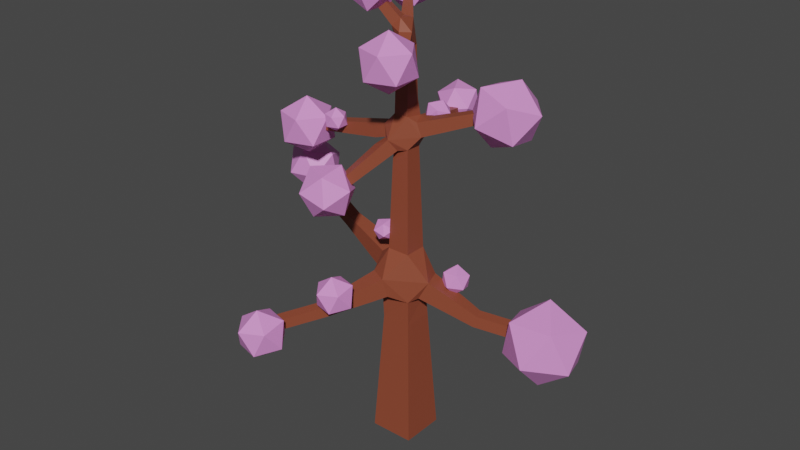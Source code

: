# Source: Tree3.blend  (saved by Blender 3.3.6; exported with 4.5.12 LTS)
import bpy
from mathutils import Matrix  # noqa: F401  (used for matrix-valued properties, if any)

bpy.ops.wm.read_factory_settings(use_empty=True)
scene = bpy.context.scene
scene.name = 'Scene'

# ---- collections
col_collection = bpy.data.collections.new('Collection'); scene.collection.children.link(col_collection)

# ---- materials (node trees are filled in below, after node groups)
mat_material = bpy.data.materials.new('Material')
mat_material.alpha_threshold = 0.0
mat_material.use_transparent_shadow = False
mat_material.roughness = 0.5
mat_material.line_color = (0.0, 0.0, 0.0, 1.0)
mat_material_001 = bpy.data.materials.new('Material.001')
mat_material_001.use_transparent_shadow = False

# ---- material node trees
mat_material.use_nodes = True; mat_material.node_tree.nodes.clear()
_N = mat_material.node_tree.nodes; _L = mat_material.node_tree.links
n0 = _N.new('ShaderNodeOutputMaterial'); n0.name = 'Material Output'; n0.location = (300, 300)
n1 = _N.new('ShaderNodeBsdfPrincipled'); n1.name = 'Principled BSDF'; n1.location = (10, 300)
n1.distribution = 'GGX'
n1.subsurface_method = 'RANDOM_WALK_SKIN'
n1.inputs[0].default_value = (0.2699, 0.06403, 0.03202, 1.0)
n1.inputs[3].default_value = 1.45
n1.inputs[27].default_value = (0.0, 0.0, 0.0, 1.0)
n1.inputs[28].default_value = 1.0
_L.new(n1.outputs[0], n0.inputs[0])
n0.is_active_output = True
mat_material_001.use_nodes = True; mat_material_001.node_tree.nodes.clear()
_N = mat_material_001.node_tree.nodes; _L = mat_material_001.node_tree.links
n0 = _N.new('ShaderNodeOutputMaterial'); n0.name = 'Material Output'; n0.location = (300, 300)
n1 = _N.new('ShaderNodeBsdfPrincipled'); n1.name = 'Principled BSDF'; n1.location = (10, 300)
n1.distribution = 'GGX'
n1.subsurface_method = 'RANDOM_WALK_SKIN'
n1.inputs[0].default_value = (0.8, 0.291, 0.7329, 1.0)
n1.inputs[3].default_value = 1.45
n1.inputs[27].default_value = (0.0, 0.0, 0.0, 1.0)
n1.inputs[28].default_value = 1.0
_L.new(n1.outputs[0], n0.inputs[0])
n0.is_active_output = True

# ---- world
world_world = bpy.data.worlds.new('World'); scene.world = world_world
world_world.use_nodes = True; world_world.node_tree.nodes.clear()
_N = world_world.node_tree.nodes; _L = world_world.node_tree.links
n0 = _N.new('ShaderNodeOutputWorld'); n0.name = 'World Output'; n0.location = (300, 300)
n1 = _N.new('ShaderNodeBackground'); n1.name = 'Background'; n1.location = (10, 300)
n1.inputs[0].default_value = (0.05088, 0.05088, 0.05088, 1.0)
_L.new(n1.outputs[0], n0.inputs[0])
n0.is_active_output = True
world_world.color = (0.05088, 0.05088, 0.05088)
world_world.use_sun_shadow = False
world_world.sun_shadow_jitter_overblur = 0.0

# ---- meshes
me_cube = bpy.data.meshes.new('Cube')
me_cube.from_pydata([(0.1804, -0.1804, 0.0), (-0.1804, -0.1804, 0.0), (-0.1804, 0.1804, 0.0), (0.1804, 0.1804, 0.0), (0.5735, 0.2211, 2.756), (0.5976, 0.1438, 2.756), (0.573, 0.1361, 2.833), (0.5489, 0.2134, 2.833), (-0.7079, 0.1104, 1.548), (-0.6978, 0.2104, 1.553), (-0.6528, 0.2016, 1.642), (-0.6629, 0.1017, 1.637), (-0.2671, -0.6058, 1.198), (-0.3403, -0.5578, 1.2), (-0.3497, -0.5761, 1.285), (-0.2765, -0.6241, 1.283), (0.5015, 0.2363, 1.071), (0.5398, 0.1449, 1.069), (0.5713, 0.1561, 1.163), (0.5331, 0.2475, 1.165), (-0.8692, -0.1014, 2.414), (-0.8746, -0.02992, 2.414), (-0.8861, -0.03079, 2.485), (-0.8807, -0.1022, 2.485), (-0.2988, -0.3903, 2.144), (-0.3524, -0.3427, 2.144), (-0.3826, -0.3767, 2.199), (-0.329, -0.4243, 2.199), (-0.1037, 0.7191, 2.489), (-0.04436, 0.7252, 2.489), (-0.04498, 0.7311, 2.549), (-0.1043, 0.7251, 2.549), (0.2891, -0.3558, 3.195), (0.2325, -0.3951, 3.195), (0.2412, -0.4076, 3.262), (0.2978, -0.3683, 3.262), (-0.349, 0.4038, 3.455), (-0.3043, 0.4384, 3.455), (-0.2949, 0.4263, 3.51), (-0.3396, 0.3916, 3.51), (-0.2284, -0.1415, 3.583), (-0.2546, -0.08575, 3.583), (-0.2132, -0.0663, 3.625), (-0.187, -0.122, 3.625), (-1.094, 0.06867, 1.863), (-1.095, 0.1685, 1.875), (-1.031, 0.16, 1.953), (-1.03, 0.06008, 1.94), (-0.5329, -0.928, 1.109), (-0.6009, -0.873, 1.113), (-0.6091, -0.8897, 1.199), (-0.5411, -0.9447, 1.195), (0.9848, 0.4706, 0.9622), (1.027, 0.3812, 0.9589), (1.047, 0.3867, 1.056), (1.004, 0.4761, 1.059), (-0.06919, -0.08013, 3.377), (-0.1058, -0.002215, 3.377), (-0.04803, 0.02499, 3.434), (-0.01137, -0.05293, 3.434), (-0.1135, -0.09721, 3.434), (-0.1473, -0.02547, 3.434), (-0.09402, -0.0004287, 3.487), (-0.06028, -0.07216, 3.487), (-0.1539, -0.1128, 3.487), (-0.185, -0.04667, 3.487), (-0.136, -0.0236, 3.536), (-0.1049, -0.0897, 3.536), (-0.192, -0.1274, 3.536), (-0.2206, -0.06664, 3.536), (-0.1755, -0.04542, 3.581), (-0.1469, -0.1062, 3.581), (-0.1032, 0.06158, 3.32), (-0.03399, 0.1153, 3.32), (-0.01937, 0.09647, 3.404), (-0.08863, 0.04274, 3.404), (-0.1459, 0.121, 3.343), (-0.08093, 0.1714, 3.343), (-0.06721, 0.1537, 3.423), (-0.1322, 0.1033, 3.423), (-0.1843, 0.1744, 3.364), (-0.1231, 0.2218, 3.364), (-0.1102, 0.2052, 3.439), (-0.1714, 0.1578, 3.439), (-0.2201, 0.2243, 3.384), (-0.1625, 0.2689, 3.384), (-0.1504, 0.2533, 3.454), (-0.2079, 0.2086, 3.454), (-0.2541, 0.2716, 3.403), (-0.1999, 0.3136, 3.403), (-0.1885, 0.2989, 3.469), (-0.2427, 0.2569, 3.469), (-0.2868, 0.3171, 3.421), (-0.2359, 0.3566, 3.421), (-0.2251, 0.3427, 3.483), (-0.276, 0.3033, 3.483), (-0.3183, 0.3611, 3.438), (-0.2706, 0.3981, 3.438), (-0.2605, 0.3851, 3.496), (-0.3083, 0.3481, 3.496), (0.08762, -0.04776, 3.268), (0.01418, -0.09878, 3.268), (0.02543, -0.115, 3.355), (0.09886, -0.06395, 3.355), (0.1323, -0.1161, 3.252), (0.06259, -0.1645, 3.252), (0.07327, -0.1798, 3.334), (0.143, -0.1314, 3.334), (0.1739, -0.1796, 3.237), (0.1076, -0.2256, 3.237), (0.1178, -0.2402, 3.315), (0.184, -0.1942, 3.315), (0.2135, -0.2403, 3.222), (0.1506, -0.284, 3.222), (0.1603, -0.2978, 3.297), (0.2232, -0.2541, 3.297), (0.2519, -0.2988, 3.209), (0.1922, -0.3403, 3.209), (0.2013, -0.3535, 3.279), (0.261, -0.312, 3.279), (-0.07042, 0.1446, 2.522), (0.03961, 0.1559, 2.522), (0.03848, 0.167, 2.632), (-0.07156, 0.1557, 2.632), (-0.07652, 0.2499, 2.516), (0.02422, 0.2602, 2.516), (0.02318, 0.2704, 2.617), (-0.07756, 0.26, 2.617), (-0.08184, 0.3417, 2.511), (0.01081, 0.3512, 2.511), (0.00985, 0.3605, 2.604), (-0.0828, 0.351, 2.604), (-0.08671, 0.4256, 2.506), (-0.001469, 0.4344, 2.506), (-0.002349, 0.443, 2.591), (-0.08759, 0.4342, 2.591), (-0.09126, 0.5043, 2.502), (-0.01296, 0.5123, 2.502), (-0.01377, 0.5202, 2.58), (-0.09207, 0.5122, 2.58), (-0.09559, 0.5789, 2.497), (-0.02387, 0.5862, 2.497), (-0.02461, 0.5934, 2.569), (-0.09633, 0.5861, 2.569), (-0.09972, 0.6503, 2.493), (-0.03431, 0.657, 2.493), (-0.03498, 0.6636, 2.559), (-0.1004, 0.6569, 2.559), (-0.007442, -0.09355, 2.458), (-0.07904, -0.04223, 2.465), (-0.1346, -0.06998, 2.529), (-0.05513, -0.1472, 2.546), (-0.06573, -0.1529, 2.395), (-0.1441, -0.08328, 2.395), (-0.1883, -0.133, 2.476), (-0.1099, -0.2027, 2.476), (-0.1178, -0.206, 2.339), (-0.1907, -0.1413, 2.339), (-0.2317, -0.1875, 2.414), (-0.1589, -0.2522, 2.414), (-0.1663, -0.2554, 2.287), (-0.234, -0.1953, 2.287), (-0.2722, -0.2382, 2.357), (-0.2045, -0.2983, 2.357), (-0.2123, -0.3022, 2.237), (-0.2751, -0.2464, 2.237), (-0.3105, -0.2863, 2.302), (-0.2477, -0.342, 2.302), (-0.2563, -0.347, 2.19), (-0.3144, -0.2954, 2.19), (-0.3472, -0.3323, 2.25), (-0.2891, -0.3839, 2.25), (-0.1381, 0.04773, 2.512), (-0.1568, 0.04632, 2.627), (-0.1481, -0.06928, 2.627), (-0.2341, -0.07262, 2.498), (-0.2424, 0.03674, 2.498), (-0.26, 0.03541, 2.607), (-0.2517, -0.07394, 2.607), (-0.3277, -0.07686, 2.486), (-0.3355, 0.02691, 2.486), (-0.3523, 0.02565, 2.589), (-0.3445, -0.07812, 2.589), (-0.4148, -0.0808, 2.474), (-0.4222, 0.01777, 2.474), (-0.4381, 0.01658, 2.572), (-0.4307, -0.082, 2.572), (-0.4973, -0.08454, 2.463), (-0.5044, 0.009109, 2.463), (-0.5195, 0.007973, 2.556), (-0.5124, -0.08567, 2.556), (-0.5764, -0.08812, 2.453), (-0.5831, 0.0008093, 2.453), (-0.5974, -0.0002703, 2.541), (-0.5907, -0.0892, 2.541), (-0.6527, -0.09157, 2.443), (-0.6591, -0.007201, 2.443), (-0.6727, -0.008225, 2.526), (-0.6663, -0.0926, 2.526), (-0.7267, -0.09493, 2.433), (-0.7328, -0.01497, 2.433), (-0.7456, -0.01594, 2.512), (-0.7396, -0.0959, 2.512), (-0.7988, -0.09819, 2.423), (-0.8045, -0.02254, 2.423), (-0.8167, -0.02345, 2.498), (-0.811, -0.09911, 2.498), (0.1155, 0.09663, 2.579), (0.1499, -0.01393, 2.579), (0.1148, -0.02488, 2.688), (0.06997, 0.07265, 2.707), (0.2043, 0.1208, 2.613), (0.2367, 0.01665, 2.613), (0.2036, 0.006336, 2.716), (0.1712, 0.1104, 2.716), (0.2853, 0.1428, 2.644), (0.3159, 0.04455, 2.644), (0.2847, 0.03481, 2.742), (0.2541, 0.133, 2.742), (0.3616, 0.1635, 2.674), (0.3905, 0.07083, 2.674), (0.361, 0.06164, 2.766), (0.3321, 0.1543, 2.766), (0.4346, 0.1833, 2.702), (0.4618, 0.09597, 2.702), (0.434, 0.08731, 2.789), (0.4068, 0.1747, 2.789), (0.5051, 0.2025, 2.73), (0.5307, 0.1202, 2.73), (0.5046, 0.1121, 2.811), (0.4789, 0.1943, 2.811), (-0.2411, -0.03138, 1.39), (-0.2033, 0.1333, 1.39), (-0.1631, 0.1241, 1.553), (-0.2009, -0.0406, 1.553), (-0.3753, 0.009575, 1.435), (-0.3419, 0.1549, 1.435), (-0.3065, 0.1468, 1.58), (-0.3398, 0.001439, 1.58), (-0.4932, 0.04556, 1.475), (-0.4638, 0.1739, 1.475), (-0.4324, 0.1667, 1.603), (-0.4619, 0.03838, 1.603), (-0.6016, 0.07866, 1.512), (-0.5758, 0.1914, 1.512), (-0.5483, 0.1851, 1.624), (-0.5741, 0.07235, 1.624), (-0.01447, -0.2042, 1.285), (-0.1344, -0.1192, 1.259), (-0.1787, -0.166, 1.443), (-0.03394, -0.2415, 1.443), (-0.08839, -0.3217, 1.259), (-0.2133, -0.2565, 1.259), (-0.2301, -0.2887, 1.396), (-0.1052, -0.3539, 1.396), (-0.1522, -0.4231, 1.238), (-0.26, -0.3668, 1.238), (-0.2745, -0.3946, 1.355), (-0.1667, -0.4508, 1.355), (-0.2103, -0.5153, 1.218), (-0.3024, -0.4672, 1.218), (-0.3148, -0.4909, 1.318), (-0.2226, -0.539, 1.318), (0.102, 0.1169, 1.244), (0.1523, -0.03392, 1.255), (0.2262, -0.006872, 1.403), (0.1684, 0.1512, 1.403), (0.2117, 0.1563, 1.202), (0.2626, 0.01716, 1.202), (0.3277, 0.04098, 1.333), (0.2768, 0.1801, 1.333), (0.3145, 0.1845, 1.156), (0.3594, 0.06195, 1.156), (0.4167, 0.08293, 1.271), (0.3719, 0.2055, 1.271), (0.409, 0.2104, 1.113), (0.4482, 0.1031, 1.113), (0.4985, 0.1215, 1.214), (0.4592, 0.2288, 1.214), (0.05962, -0.05962, 2.726), (-0.05962, -0.05962, 2.726), (-0.05962, 0.05962, 2.726), (0.05738, -0.05738, 2.839), (-0.05738, -0.05738, 2.839), (-0.05738, 0.05738, 2.839), (0.05738, 0.05738, 2.839), (0.05527, -0.05527, 2.944), (-0.05527, -0.05527, 2.944), (-0.05527, 0.05527, 2.944), (0.05527, 0.05527, 2.944), (0.05325, -0.05325, 3.045), (-0.05325, -0.05325, 3.045), (-0.05325, 0.05325, 3.045), (0.05325, 0.05325, 3.045), (0.05128, -0.05128, 3.144), (-0.05128, -0.05128, 3.144), (-0.05128, 0.05128, 3.144), (0.05128, 0.05128, 3.144), (0.04937, -0.04937, 3.24), (-0.04937, -0.04937, 3.24), (-0.04937, 0.04937, 3.24), (0.04937, 0.04937, 3.24), (0.09219, -0.09219, 1.635), (-0.09219, -0.09219, 1.635), (-0.09219, 0.09219, 1.635), (0.09219, 0.09219, 1.635), (0.08708, -0.08708, 1.799), (-0.08708, -0.08708, 1.799), (-0.08708, 0.08708, 1.799), (0.08708, 0.08708, 1.799), (0.08244, -0.08244, 1.947), (-0.08244, -0.08244, 1.947), (-0.08244, 0.08244, 1.947), (0.08244, 0.08244, 1.947), (0.07809, -0.07809, 2.087), (-0.07809, -0.07809, 2.087), (-0.07809, 0.07809, 2.087), (0.07809, 0.07809, 2.087), (0.07394, -0.07394, 2.22), (-0.07394, -0.07394, 2.22), (-0.07394, 0.07394, 2.22), (0.07394, 0.07394, 2.22), (0.06994, -0.06994, 2.348), (-0.06994, -0.06994, 2.348), (-0.06994, 0.06994, 2.348), (0.06994, 0.06994, 2.348), (0.06606, -0.06606, 2.472), (-0.06606, 0.06606, 2.472), (0.06606, 0.06606, 2.472), (0.16, -0.16, 0.3545), (-0.16, -0.16, 0.3545), (-0.16, 0.16, 0.3545), (0.16, 0.16, 0.3545), (0.1456, -0.1456, 0.6063), (-0.1456, -0.1456, 0.6063), (-0.1456, 0.1456, 0.6063), (0.1456, 0.1456, 0.6063), (0.1327, -0.1327, 0.8299), (-0.1327, -0.1327, 0.8299), (-0.1327, 0.1327, 0.8299), (0.1327, 0.1327, 0.8299), (0.1209, -0.1209, 1.037), (-0.1209, -0.1209, 1.037), (-0.1209, 0.1209, 1.037), (0.1209, 0.1209, 1.037), (0.1096, -0.1096, 1.232), (-0.1096, 0.1096, 1.232), (-0.7882, 0.1021, 1.613), (-0.7893, 0.2019, 1.625), (-0.7252, 0.1933, 1.702), (-0.7242, 0.09346, 1.69), (-0.8646, 0.09371, 1.676), (-0.8657, 0.1936, 1.688), (-0.8016, 0.185, 1.765), (-0.8006, 0.08512, 1.753), (-0.941, 0.08536, 1.738), (-0.9421, 0.1852, 1.75), (-0.878, 0.1766, 1.827), (-0.8769, 0.07677, 1.815), (-1.017, 0.07702, 1.801), (-1.018, 0.1769, 1.813), (-0.9544, 0.1683, 1.89), (-0.9533, 0.06843, 1.878), (-0.3228, -0.6737, 1.179), (-0.3908, -0.6187, 1.183), (-0.399, -0.6354, 1.269), (-0.331, -0.6904, 1.265), (-0.3753, -0.7373, 1.162), (-0.4433, -0.6823, 1.166), (-0.4515, -0.699, 1.251), (-0.3836, -0.754, 1.247), (-0.4278, -0.8008, 1.144), (-0.4958, -0.7458, 1.148), (-0.5041, -0.7625, 1.234), (-0.4361, -0.8176, 1.23), (-0.4804, -0.8644, 1.127), (-0.5483, -0.8094, 1.131), (-0.5566, -0.8261, 1.216), (-0.4886, -0.8811, 1.212), (0.5854, 0.2769, 1.052), (0.628, 0.1875, 1.049), (0.6472, 0.193, 1.146), (0.6046, 0.2824, 1.149), (0.6653, 0.3156, 1.034), (0.7079, 0.2262, 1.031), (0.727, 0.2318, 1.128), (0.6844, 0.3211, 1.131), (0.7451, 0.3544, 1.016), (0.7877, 0.265, 1.013), (0.8069, 0.2705, 1.11), (0.7643, 0.3599, 1.113), (0.825, 0.3931, 0.9982), (0.8676, 0.3037, 0.9949), (0.8868, 0.3092, 1.092), (0.8442, 0.3986, 1.095), (0.9049, 0.4318, 0.9802), (0.9475, 0.3425, 0.9769), (0.9667, 0.348, 1.074), (0.9241, 0.4374, 1.077), (0.06606, -0.06606, 2.472), (-0.07904, -0.04223, 2.465), (-0.06606, 0.06606, 2.472), (0.06606, 0.06606, 2.472), (1.333, 0.2733, 0.897), (1.202, 0.1993, 1.227), (1.042, 0.05988, 0.9333), (1.051, 0.31, 0.6711), (1.218, 0.6039, 0.8027), (1.311, 0.5355, 1.146), (0.8405, 0.1902, 1.205), (0.7473, 0.2586, 0.8616), (0.856, 0.5948, 0.7809), (1.016, 0.7342, 1.075), (1.007, 0.4841, 1.337), (0.7257, 0.5208, 1.111), (-1.04, 0.05948, 1.785), (-0.9117, -0.02884, 1.958), (-1.141, -0.0693, 1.951), (-1.245, 0.1236, 1.873), (-1.081, 0.2832, 1.833), (-0.8749, 0.189, 1.886), (-1.038, -0.01934, 2.153), (-1.244, 0.07485, 2.101), (-1.207, 0.2927, 2.028), (-0.9783, 0.3332, 2.036), (-0.8738, 0.1403, 2.113), (-1.079, 0.2044, 2.201), (-0.5947, -1.213, 1.216), (-0.5515, -1.055, 1.352), (-0.7276, -1.047, 1.232), (-0.6802, -1.127, 1.04), (-0.4749, -1.184, 1.042), (-0.3953, -1.139, 1.235), (-0.6105, -0.8712, 1.261), (-0.69, -0.9156, 1.069), (-0.5338, -1.0, 0.9509), (-0.3577, -1.008, 1.071), (-0.4051, -0.9284, 1.263), (-0.4907, -0.8424, 1.087), (-0.437, -0.3288, 1.996), (-0.229, -0.4302, 1.995), (-0.4204, -0.5587, 1.975), (-0.5829, -0.4663, 2.112), (-0.4919, -0.2806, 2.216), (-0.2732, -0.2583, 2.144), (-0.2464, -0.6303, 2.11), (-0.4651, -0.6526, 2.182), (-0.5093, -0.4807, 2.331), (-0.3179, -0.3522, 2.35), (-0.1554, -0.4447, 2.214), (-0.3013, -0.5821, 2.33), (-0.9003, -0.09402, 2.208), (-0.733, -0.2156, 2.336), (-0.9643, -0.2907, 2.336), (-1.107, -0.09402, 2.336), (-0.9643, 0.1027, 2.336), (-0.733, 0.02757, 2.336), (-0.8364, -0.2907, 2.543), (-1.068, -0.2156, 2.543), (-1.068, 0.02757, 2.543), (-0.8364, 0.1027, 2.543), (-0.6935, -0.09402, 2.543), (-0.9003, -0.09402, 2.67), (-0.1313, 0.6096, 2.532), (-0.09231, 0.6889, 2.697), (-0.2642, 0.7042, 2.624), (-0.2467, 0.724, 2.439), (-0.06401, 0.7208, 2.397), (0.03142, 0.6992, 2.557), (-0.1837, 0.8523, 2.706), (-0.2791, 0.874, 2.546), (-0.1554, 0.8843, 2.406), (0.01654, 0.869, 2.479), (-0.0009497, 0.8492, 2.664), (-0.1164, 0.9636, 2.571), (0.5737, 0.4262, 2.694), (0.8421, 0.3531, 2.625), (0.6262, 0.1734, 2.57), (0.4385, 0.191, 2.785), (0.5384, 0.3816, 2.974), (0.7879, 0.4818, 2.876), (0.8728, 0.07264, 2.675), (0.6233, -0.02753, 2.774), (0.569, 0.1012, 3.024), (0.785, 0.2809, 3.08), (0.9727, 0.2632, 2.864), (0.8374, 0.02802, 2.956), (-0.3282, -0.1836, 3.747), (-0.2615, -0.01015, 3.774), (-0.3921, -0.04091, 3.642), (-0.3558, -0.2068, 3.562), (-0.2027, -0.2786, 3.644), (-0.1445, -0.1571, 3.775), (-0.2478, 0.07383, 3.606), (-0.306, -0.04774, 3.476), (-0.189, -0.1947, 3.477), (-0.05837, -0.1639, 3.608), (-0.09472, 0.002039, 3.688), (-0.1222, -0.0212, 3.504), (0.1863, -0.4102, 3.027), (0.3474, -0.5272, 3.15), (0.1248, -0.5995, 3.15), (-0.0127, -0.4102, 3.15), (0.1248, -0.2209, 3.15), (0.3474, -0.2932, 3.15), (0.2478, -0.5995, 3.349), (0.02531, -0.5272, 3.349), (0.02531, -0.2932, 3.349), (0.2478, -0.2209, 3.349), (0.3854, -0.4102, 3.349), (0.1863, -0.4102, 3.472), (0.02185, 0.3516, 2.613), (0.1254, 0.3233, 2.587), (0.0421, 0.254, 2.565), (-0.03035, 0.2608, 2.648), (0.008219, 0.3343, 2.721), (0.1045, 0.373, 2.683), (0.1373, 0.2151, 2.606), (0.04098, 0.1764, 2.644), (0.02004, 0.2261, 2.74), (0.1034, 0.2955, 2.762), (0.1758, 0.2887, 2.679), (0.1236, 0.1979, 2.714), (-0.5643, -0.1348, 2.482), (-0.4968, -0.1838, 2.533), (-0.59, -0.2141, 2.533), (-0.6476, -0.1348, 2.533), (-0.59, -0.05556, 2.533), (-0.4968, -0.08584, 2.533), (-0.5385, -0.2141, 2.616), (-0.6317, -0.1838, 2.616), (-0.6317, -0.08584, 2.616), (-0.5385, -0.05556, 2.616), (-0.4809, -0.1348, 2.616), (-0.5643, -0.1348, 2.668), (-0.1857, -0.01157, 1.696), (-0.1005, -0.05311, 1.695), (-0.1789, -0.1058, 1.687), (-0.2455, -0.06789, 1.743), (-0.2083, 0.008195, 1.786), (-0.1186, 0.01732, 1.756), (-0.1076, -0.1351, 1.742), (-0.1973, -0.1442, 1.772), (-0.2154, -0.0738, 1.833), (-0.1369, -0.02114, 1.841), (-0.07031, -0.05903, 1.785), (-0.1301, -0.1154, 1.832), (0.4216, 0.1737, 1.337), (0.3765, 0.1481, 1.451), (0.321, 0.09982, 1.35), (0.3243, 0.1864, 1.259), (0.3819, 0.2881, 1.305), (0.4141, 0.2644, 1.423), (0.2514, 0.1449, 1.444), (0.2191, 0.1686, 1.325), (0.2567, 0.2849, 1.297), (0.3122, 0.3332, 1.399), (0.3089, 0.2466, 1.489), (0.2116, 0.2593, 1.411), (-0.2373, -0.7431, 1.46), (-0.2028, -0.6168, 1.569), (-0.3436, -0.6104, 1.473), (-0.3057, -0.6742, 1.32), (-0.1414, -0.72, 1.321), (-0.07781, -0.6845, 1.475), (-0.2499, -0.4699, 1.497), (-0.3135, -0.5054, 1.343), (-0.1886, -0.5731, 1.248), (-0.04771, -0.5794, 1.344), (-0.08562, -0.5156, 1.498), (-0.1541, -0.4468, 1.358)], [], [(42, 43, 71, 70), (41, 42, 70, 69), (40, 41, 69, 68), (71, 68, 64, 67), (70, 71, 67, 66), (74, 75, 58), (69, 70, 66, 65), (59, 74, 58), (68, 69, 65, 64), (299, 56, 57, 72), (67, 64, 60, 63), (66, 67, 63, 62), (298, 101, 299), (101, 56, 299), (345, 247, 248), (65, 66, 62, 61), (101, 102, 56), (102, 59, 56), (301, 73, 74), (59, 103, 74), (103, 301, 74), (102, 103, 59), (301, 300, 73), (301, 100, 298), (100, 101, 298), (64, 65, 61, 60), (281, 123, 173), (103, 100, 301), (63, 60, 56, 59), (210, 122, 281), (122, 123, 281), (151, 280, 174, 150), (120, 172, 173, 123), (121, 327, 120), (327, 172, 120), (62, 63, 59, 58), (61, 62, 58, 57), (266, 263, 346), (60, 61, 57, 56), (232, 266, 346), (55, 54, 53, 52), (151, 279, 280), (208, 209, 279), (209, 210, 279), (151, 208, 279), (51, 50, 49, 48), (47, 46, 45, 44), (43, 42, 41, 40), (207, 328, 121), (328, 327, 121), (7, 6, 5, 4), (148, 149, 327), (328, 326, 148), (326, 151, 148), (326, 208, 151), (39, 38, 37, 36), (35, 34, 33, 32), (31, 30, 29, 28), (328, 207, 208, 326), (280, 281, 173, 174), (233, 266, 232), (304, 233, 234, 303), (233, 305, 266), (27, 26, 25, 24), (249, 234, 231, 248), (264, 345, 263), (264, 265, 345), (265, 250, 345), (250, 247, 345), (303, 234, 249, 250), (23, 22, 21, 20), (328, 402, 401, 327), (327, 401, 400, 148), (304, 305, 233), (0, 1, 2, 3), (302, 250, 265), (231, 232, 346, 248), (305, 302, 265, 266), (302, 303, 250), (207, 121, 122, 210), (149, 150, 172, 327), (300, 299, 72, 73), (75, 72, 57, 58), (43, 40, 68, 71), (76, 77, 73, 72), (77, 78, 74, 73), (78, 79, 75, 74), (79, 76, 72, 75), (80, 81, 77, 76), (81, 82, 78, 77), (82, 83, 79, 78), (83, 80, 76, 79), (84, 85, 81, 80), (85, 86, 82, 81), (86, 87, 83, 82), (87, 84, 80, 83), (88, 89, 85, 84), (89, 90, 86, 85), (90, 91, 87, 86), (91, 88, 84, 87), (92, 93, 89, 88), (93, 94, 90, 89), (94, 95, 91, 90), (95, 92, 88, 91), (96, 97, 93, 92), (97, 98, 94, 93), (98, 99, 95, 94), (99, 96, 92, 95), (36, 37, 97, 96), (37, 38, 98, 97), (38, 39, 99, 98), (39, 36, 96, 99), (104, 105, 101, 100), (105, 106, 102, 101), (106, 107, 103, 102), (107, 104, 100, 103), (108, 109, 105, 104), (109, 110, 106, 105), (110, 111, 107, 106), (111, 108, 104, 107), (112, 113, 109, 108), (113, 114, 110, 109), (114, 115, 111, 110), (115, 112, 108, 111), (116, 117, 113, 112), (117, 118, 114, 113), (118, 119, 115, 114), (119, 116, 112, 115), (32, 33, 117, 116), (33, 34, 118, 117), (34, 35, 119, 118), (35, 32, 116, 119), (124, 125, 121, 120), (125, 126, 122, 121), (126, 127, 123, 122), (127, 124, 120, 123), (128, 129, 125, 124), (129, 130, 126, 125), (130, 131, 127, 126), (131, 128, 124, 127), (132, 133, 129, 128), (133, 134, 130, 129), (134, 135, 131, 130), (135, 132, 128, 131), (136, 137, 133, 132), (137, 138, 134, 133), (138, 139, 135, 134), (139, 136, 132, 135), (140, 141, 137, 136), (141, 142, 138, 137), (142, 143, 139, 138), (143, 140, 136, 139), (144, 145, 141, 140), (145, 146, 142, 141), (146, 147, 143, 142), (147, 144, 140, 143), (28, 29, 145, 144), (29, 30, 146, 145), (30, 31, 147, 146), (31, 28, 144, 147), (152, 153, 149, 148), (153, 154, 150, 149), (154, 155, 151, 150), (155, 152, 148, 151), (156, 157, 153, 152), (157, 158, 154, 153), (158, 159, 155, 154), (159, 156, 152, 155), (160, 161, 157, 156), (161, 162, 158, 157), (162, 163, 159, 158), (163, 160, 156, 159), (164, 165, 161, 160), (165, 166, 162, 161), (166, 167, 163, 162), (167, 164, 160, 163), (168, 169, 165, 164), (169, 170, 166, 165), (170, 171, 167, 166), (171, 168, 164, 167), (24, 25, 169, 168), (25, 26, 170, 169), (26, 27, 171, 170), (27, 24, 168, 171), (175, 176, 172, 150), (176, 177, 173, 172), (177, 178, 174, 173), (178, 175, 150, 174), (179, 180, 176, 175), (180, 181, 177, 176), (181, 182, 178, 177), (182, 179, 175, 178), (183, 184, 180, 179), (184, 185, 181, 180), (185, 186, 182, 181), (186, 183, 179, 182), (187, 188, 184, 183), (188, 189, 185, 184), (189, 190, 186, 185), (190, 187, 183, 186), (191, 192, 188, 187), (192, 193, 189, 188), (193, 194, 190, 189), (194, 191, 187, 190), (195, 196, 192, 191), (196, 197, 193, 192), (197, 198, 194, 193), (198, 195, 191, 194), (199, 200, 196, 195), (200, 201, 197, 196), (201, 202, 198, 197), (202, 199, 195, 198), (203, 204, 200, 199), (204, 205, 201, 200), (205, 206, 202, 201), (206, 203, 199, 202), (20, 21, 204, 203), (21, 22, 205, 204), (22, 23, 206, 205), (23, 20, 203, 206), (211, 212, 208, 207), (212, 213, 209, 208), (213, 214, 210, 209), (214, 211, 207, 210), (215, 216, 212, 211), (216, 217, 213, 212), (217, 218, 214, 213), (218, 215, 211, 214), (219, 220, 216, 215), (220, 221, 217, 216), (221, 222, 218, 217), (222, 219, 215, 218), (223, 224, 220, 219), (224, 225, 221, 220), (225, 226, 222, 221), (226, 223, 219, 222), (227, 228, 224, 223), (228, 229, 225, 224), (229, 230, 226, 225), (230, 227, 223, 226), (4, 5, 228, 227), (5, 6, 229, 228), (6, 7, 230, 229), (7, 4, 227, 230), (235, 236, 232, 231), (236, 237, 233, 232), (237, 238, 234, 233), (238, 235, 231, 234), (239, 240, 236, 235), (240, 241, 237, 236), (241, 242, 238, 237), (242, 239, 235, 238), (243, 244, 240, 239), (244, 245, 241, 240), (245, 246, 242, 241), (246, 243, 239, 242), (8, 9, 244, 243), (9, 10, 245, 244), (10, 11, 246, 245), (11, 8, 243, 246), (251, 252, 248, 247), (252, 253, 249, 248), (253, 254, 250, 249), (254, 251, 247, 250), (255, 256, 252, 251), (256, 257, 253, 252), (257, 258, 254, 253), (258, 255, 251, 254), (259, 260, 256, 255), (260, 261, 257, 256), (261, 262, 258, 257), (262, 259, 255, 258), (12, 13, 260, 259), (13, 14, 261, 260), (14, 15, 262, 261), (15, 12, 259, 262), (267, 268, 264, 263), (268, 269, 265, 264), (269, 270, 266, 265), (270, 267, 263, 266), (271, 272, 268, 267), (272, 273, 269, 268), (273, 274, 270, 269), (274, 271, 267, 270), (275, 276, 272, 271), (276, 277, 273, 272), (277, 278, 274, 273), (278, 275, 271, 274), (16, 17, 276, 275), (17, 18, 277, 276), (18, 19, 278, 277), (19, 16, 275, 278), (282, 283, 280, 279), (283, 284, 281, 280), (284, 285, 210, 281), (285, 282, 279, 210), (286, 287, 283, 282), (287, 288, 284, 283), (288, 289, 285, 284), (289, 286, 282, 285), (290, 291, 287, 286), (291, 292, 288, 287), (292, 293, 289, 288), (293, 290, 286, 289), (294, 295, 291, 290), (295, 296, 292, 291), (296, 297, 293, 292), (297, 294, 290, 293), (298, 299, 295, 294), (299, 300, 296, 295), (300, 301, 297, 296), (301, 298, 294, 297), (306, 307, 303, 302), (307, 308, 304, 303), (308, 309, 305, 304), (309, 306, 302, 305), (310, 311, 307, 306), (311, 312, 308, 307), (312, 313, 309, 308), (313, 310, 306, 309), (314, 315, 311, 310), (315, 316, 312, 311), (316, 317, 313, 312), (317, 314, 310, 313), (318, 319, 315, 314), (319, 320, 316, 315), (320, 321, 317, 316), (321, 318, 314, 317), (322, 323, 319, 318), (323, 324, 320, 319), (324, 325, 321, 320), (325, 322, 318, 321), (400, 401, 324, 323), (401, 402, 325, 324), (329, 330, 1, 0), (330, 331, 2, 1), (331, 332, 3, 2), (332, 329, 0, 3), (333, 334, 330, 329), (334, 335, 331, 330), (335, 336, 332, 331), (336, 333, 329, 332), (337, 338, 334, 333), (338, 339, 335, 334), (339, 340, 336, 335), (340, 337, 333, 336), (341, 342, 338, 337), (342, 343, 339, 338), (343, 344, 340, 339), (344, 341, 337, 340), (345, 248, 342, 341), (248, 346, 343, 342), (346, 263, 344, 343), (263, 345, 341, 344), (347, 348, 9, 8), (348, 349, 10, 9), (349, 350, 11, 10), (350, 347, 8, 11), (351, 352, 348, 347), (352, 353, 349, 348), (353, 354, 350, 349), (354, 351, 347, 350), (355, 356, 352, 351), (356, 357, 353, 352), (357, 358, 354, 353), (358, 355, 351, 354), (359, 360, 356, 355), (360, 361, 357, 356), (361, 362, 358, 357), (362, 359, 355, 358), (44, 45, 360, 359), (45, 46, 361, 360), (46, 47, 362, 361), (47, 44, 359, 362), (363, 364, 13, 12), (364, 365, 14, 13), (365, 366, 15, 14), (366, 363, 12, 15), (367, 368, 364, 363), (368, 369, 365, 364), (369, 370, 366, 365), (370, 367, 363, 366), (371, 372, 368, 367), (372, 373, 369, 368), (373, 374, 370, 369), (374, 371, 367, 370), (375, 376, 372, 371), (376, 377, 373, 372), (377, 378, 374, 373), (378, 375, 371, 374), (48, 49, 376, 375), (49, 50, 377, 376), (50, 51, 378, 377), (51, 48, 375, 378), (379, 380, 17, 16), (380, 381, 18, 17), (381, 382, 19, 18), (382, 379, 16, 19), (383, 384, 380, 379), (384, 385, 381, 380), (385, 386, 382, 381), (386, 383, 379, 382), (387, 388, 384, 383), (388, 389, 385, 384), (389, 390, 386, 385), (390, 387, 383, 386), (391, 392, 388, 387), (392, 393, 389, 388), (393, 394, 390, 389), (394, 391, 387, 390), (395, 396, 392, 391), (396, 397, 393, 392), (397, 398, 394, 393), (398, 395, 391, 394), (52, 53, 396, 395), (53, 54, 397, 396), (54, 55, 398, 397), (55, 52, 395, 398), (328, 322, 325, 402), (148, 399, 322, 328), (323, 322, 399, 400), (400, 399, 148), (403, 404, 405), (404, 403, 408), (403, 405, 406), (403, 406, 407), (403, 407, 408), (404, 408, 413), (405, 404, 409), (406, 405, 410), (407, 406, 411), (408, 407, 412), (404, 413, 409), (405, 409, 410), (406, 410, 411), (407, 411, 412), (408, 412, 413), (409, 413, 414), (410, 409, 414), (411, 410, 414), (412, 411, 414), (413, 412, 414), (415, 416, 417), (416, 415, 420), (415, 417, 418), (415, 418, 419), (415, 419, 420), (416, 420, 425), (417, 416, 421), (418, 417, 422), (419, 418, 423), (420, 419, 424), (416, 425, 421), (417, 421, 422), (418, 422, 423), (419, 423, 424), (420, 424, 425), (421, 425, 426), (422, 421, 426), (423, 422, 426), (424, 423, 426), (425, 424, 426), (427, 428, 429), (428, 427, 432), (427, 429, 430), (427, 430, 431), (427, 431, 432), (428, 432, 437), (429, 428, 433), (430, 429, 434), (431, 430, 435), (432, 431, 436), (428, 437, 433), (429, 433, 434), (430, 434, 435), (431, 435, 436), (432, 436, 437), (433, 437, 438), (434, 433, 438), (435, 434, 438), (436, 435, 438), (437, 436, 438), (439, 440, 441), (440, 439, 444), (439, 441, 442), (439, 442, 443), (439, 443, 444), (440, 444, 449), (441, 440, 445), (442, 441, 446), (443, 442, 447), (444, 443, 448), (440, 449, 445), (441, 445, 446), (442, 446, 447), (443, 447, 448), (444, 448, 449), (445, 449, 450), (446, 445, 450), (447, 446, 450), (448, 447, 450), (449, 448, 450), (451, 452, 453), (452, 451, 456), (451, 453, 454), (451, 454, 455), (451, 455, 456), (452, 456, 461), (453, 452, 457), (454, 453, 458), (455, 454, 459), (456, 455, 460), (452, 461, 457), (453, 457, 458), (454, 458, 459), (455, 459, 460), (456, 460, 461), (457, 461, 462), (458, 457, 462), (459, 458, 462), (460, 459, 462), (461, 460, 462), (463, 464, 465), (464, 463, 468), (463, 465, 466), (463, 466, 467), (463, 467, 468), (464, 468, 473), (465, 464, 469), (466, 465, 470), (467, 466, 471), (468, 467, 472), (464, 473, 469), (465, 469, 470), (466, 470, 471), (467, 471, 472), (468, 472, 473), (469, 473, 474), (470, 469, 474), (471, 470, 474), (472, 471, 474), (473, 472, 474), (475, 476, 477), (476, 475, 480), (475, 477, 478), (475, 478, 479), (475, 479, 480), (476, 480, 485), (477, 476, 481), (478, 477, 482), (479, 478, 483), (480, 479, 484), (476, 485, 481), (477, 481, 482), (478, 482, 483), (479, 483, 484), (480, 484, 485), (481, 485, 486), (482, 481, 486), (483, 482, 486), (484, 483, 486), (485, 484, 486), (487, 488, 489), (488, 487, 492), (487, 489, 490), (487, 490, 491), (487, 491, 492), (488, 492, 497), (489, 488, 493), (490, 489, 494), (491, 490, 495), (492, 491, 496), (488, 497, 493), (489, 493, 494), (490, 494, 495), (491, 495, 496), (492, 496, 497), (493, 497, 498), (494, 493, 498), (495, 494, 498), (496, 495, 498), (497, 496, 498), (499, 500, 501), (500, 499, 504), (499, 501, 502), (499, 502, 503), (499, 503, 504), (500, 504, 509), (501, 500, 505), (502, 501, 506), (503, 502, 507), (504, 503, 508), (500, 509, 505), (501, 505, 506), (502, 506, 507), (503, 507, 508), (504, 508, 509), (505, 509, 510), (506, 505, 510), (507, 506, 510), (508, 507, 510), (509, 508, 510), (511, 512, 513), (512, 511, 516), (511, 513, 514), (511, 514, 515), (511, 515, 516), (512, 516, 521), (513, 512, 517), (514, 513, 518), (515, 514, 519), (516, 515, 520), (512, 521, 517), (513, 517, 518), (514, 518, 519), (515, 519, 520), (516, 520, 521), (517, 521, 522), (518, 517, 522), (519, 518, 522), (520, 519, 522), (521, 520, 522), (523, 524, 525), (524, 523, 528), (523, 525, 526), (523, 526, 527), (523, 527, 528), (524, 528, 533), (525, 524, 529), (526, 525, 530), (527, 526, 531), (528, 527, 532), (524, 533, 529), (525, 529, 530), (526, 530, 531), (527, 531, 532), (528, 532, 533), (529, 533, 534), (530, 529, 534), (531, 530, 534), (532, 531, 534), (533, 532, 534), (535, 536, 537), (536, 535, 540), (535, 537, 538), (535, 538, 539), (535, 539, 540), (536, 540, 545), (537, 536, 541), (538, 537, 542), (539, 538, 543), (540, 539, 544), (536, 545, 541), (537, 541, 542), (538, 542, 543), (539, 543, 544), (540, 544, 545), (541, 545, 546), (542, 541, 546), (543, 542, 546), (544, 543, 546), (545, 544, 546), (547, 548, 549), (548, 547, 552), (547, 549, 550), (547, 550, 551), (547, 551, 552), (548, 552, 557), (549, 548, 553), (550, 549, 554), (551, 550, 555), (552, 551, 556), (548, 557, 553), (549, 553, 554), (550, 554, 555), (551, 555, 556), (552, 556, 557), (553, 557, 558), (554, 553, 558), (555, 554, 558), (556, 555, 558), (557, 556, 558), (559, 560, 561), (560, 559, 564), (559, 561, 562), (559, 562, 563), (559, 563, 564), (560, 564, 569), (561, 560, 565), (562, 561, 566), (563, 562, 567), (564, 563, 568), (560, 569, 565), (561, 565, 566), (562, 566, 567), (563, 567, 568), (564, 568, 569), (565, 569, 570), (566, 565, 570), (567, 566, 570), (568, 567, 570), (569, 568, 570)])
me_cube.polygons.foreach_set('material_index', [0, 0, 0, 0, 0, 0, 0, 0, 0, 0, 0, 0, 0, 0, 0, 0, 0, 0, 0, 0, 0, 0, 0, 0, 0, 0, 0, 0, 0, 0, 0, 0, 0, 0, 0, 0, 0, 0, 0, 0, 0, 0, 0, 0, 0, 0, 0, 0, 0, 0, 0, 0, 0, 0, 0, 0, 0, 0, 0, 0, 0, 0, 0, 0, 0, 0, 0, 0, 0, 0, 0, 0, 0, 0, 0, 0, 0, 0, 0, 0, 0, 0, 0, 0, 0, 0, 0, 0, 0, 0, 0, 0, 0, 0, 0, 0, 0, 0, 0, 0, 0, 0, 0, 0, 0, 0, 0, 0, 0, 0, 0, 0, 0, 0, 0, 0, 0, 0, 0, 0, 0, 0, 0, 0, 0, 0, 0, 0, 0, 0, 0, 0, 0, 0, 0, 0, 0, 0, 0, 0, 0, 0, 0, 0, 0, 0, 0, 0, 0, 0, 0, 0, 0, 0, 0, 0, 0, 0, 0, 0, 0, 0, 0, 0, 0, 0, 0, 0, 0, 0, 0, 0, 0, 0, 0, 0, 0, 0, 0, 0, 0, 0, 0, 0, 0, 0, 0, 0, 0, 0, 0, 0, 0, 0, 0, 0, 0, 0, 0, 0, 0, 0, 0, 0, 0, 0, 0, 0, 0, 0, 0, 0, 0, 0, 0, 0, 0, 0, 0, 0, 0, 0, 0, 0, 0, 0, 0, 0, 0, 0, 0, 0, 0, 0, 0, 0, 0, 0, 0, 0, 0, 0, 0, 0, 0, 0, 0, 0, 0, 0, 0, 0, 0, 0, 0, 0, 0, 0, 0, 0, 0, 0, 0, 0, 0, 0, 0, 0, 0, 0, 0, 0, 0, 0, 0, 0, 0, 0, 0, 0, 0, 0, 0, 0, 0, 0, 0, 0, 0, 0, 0, 0, 0, 0, 0, 0, 0, 0, 0, 0, 0, 0, 0, 0, 0, 0, 0, 0, 0, 0, 0, 0, 0, 0, 0, 0, 0, 0, 0, 0, 0, 0, 0, 0, 0, 0, 0, 0, 0, 0, 0, 0, 0, 0, 0, 0, 0, 0, 0, 0, 0, 0, 0, 0, 0, 0, 0, 0, 0, 0, 0, 0, 0, 0, 0, 0, 0, 0, 0, 0, 0, 0, 0, 0, 0, 0, 0, 0, 0, 0, 0, 0, 0, 0, 0, 0, 0, 0, 0, 0, 0, 0, 0, 0, 0, 0, 0, 0, 0, 0, 0, 0, 0, 0, 0, 0, 0, 0, 0, 0, 0, 0, 0, 0, 0, 0, 0, 0, 0, 0, 0, 0, 0, 0, 0, 0, 0, 0, 0, 0, 0, 0, 1, 1, 1, 1, 1, 1, 1, 1, 1, 1, 1, 1, 1, 1, 1, 1, 1, 1, 1, 1, 1, 1, 1, 1, 1, 1, 1, 1, 1, 1, 1, 1, 1, 1, 1, 1, 1, 1, 1, 1, 1, 1, 1, 1, 1, 1, 1, 1, 1, 1, 1, 1, 1, 1, 1, 1, 1, 1, 1, 1, 1, 1, 1, 1, 1, 1, 1, 1, 1, 1, 1, 1, 1, 1, 1, 1, 1, 1, 1, 1, 1, 1, 1, 1, 1, 1, 1, 1, 1, 1, 1, 1, 1, 1, 1, 1, 1, 1, 1, 1, 1, 1, 1, 1, 1, 1, 1, 1, 1, 1, 1, 1, 1, 1, 1, 1, 1, 1, 1, 1, 1, 1, 1, 1, 1, 1, 1, 1, 1, 1, 1, 1, 1, 1, 1, 1, 1, 1, 1, 1, 1, 1, 1, 1, 1, 1, 1, 1, 1, 1, 1, 1, 1, 1, 1, 1, 1, 1, 1, 1, 1, 1, 1, 1, 1, 1, 1, 1, 1, 1, 1, 1, 1, 1, 1, 1, 1, 1, 1, 1, 1, 1, 1, 1, 1, 1, 1, 1, 1, 1, 1, 1, 1, 1, 1, 1, 1, 1, 1, 1, 1, 1, 1, 1, 1, 1, 1, 1, 1, 1, 1, 1, 1, 1, 1, 1, 1, 1, 1, 1, 1, 1, 1, 1, 1, 1, 1, 1, 1, 1, 1, 1, 1, 1, 1, 1, 1, 1, 1, 1, 1, 1, 1, 1, 1, 1, 1, 1, 1, 1, 1, 1, 1, 1, 1, 1, 1, 1, 1, 1, 1, 1, 1, 1, 1, 1, 1, 1, 1, 1, 1, 1, 1, 1, 1, 1, 1, 1, 1, 1])
_uv = me_cube.uv_layers.new(name='UVMap')
_uv.uv.foreach_set('vector', [0.0, 0.0, 0.0, 0.0, 0.0, 0.0, 0.0, 0.0, 0.0, 0.0, 0.0, 0.0, 0.0, 0.0, 0.0, 0.0, 0.0, 0.0, 0.0, 0.0, 0.0, 0.0, 0.0, 0.0, 0.0, 0.0, 0.0, 0.0, 0.0, 0.0, 0.0, 0.0, 0.0, 0.0, 0.0, 0.0, 0.0, 0.0, 0.0, 0.0, 0.0, 0.0, 0.0, 0.0, 0.0, 0.0, 0.0, 0.0, 0.0, 0.0, 0.0, 0.0, 0.0, 0.0, 0.0, 0.0, 0.0, 0.0, 0.0, 0.0, 0.0, 0.0, 0.0, 0.0, 0.0, 0.0, 0.0, 0.0, 0.0, 0.0, 0.0, 0.0, 0.0, 0.0, 0.0, 0.0, 0.0, 0.0, 0.0, 0.0, 0.0, 0.0, 0.0, 0.0, 0.0, 0.0, 0.0, 0.0, 0.0, 0.0, 0.0, 0.0, 0.0, 0.0, 0.0, 0.0, 0.0, 0.0, 0.0, 0.0, 0.0, 0.0, 0.0, 0.0, 0.0, 0.0, 0.0, 0.0, 0.0, 0.0, 0.0, 0.0, 0.0, 0.0, 0.0, 0.0, 0.0, 0.0, 0.0, 0.0, 0.0, 0.0, 0.0, 0.0, 0.0, 0.0, 0.0, 0.0, 0.0, 0.0, 0.0, 0.0, 0.0, 0.0, 0.0, 0.0, 0.0, 0.0, 0.0, 0.0, 0.0, 0.0, 0.0, 0.0, 0.0, 0.0, 0.0, 0.0, 0.0, 0.0, 0.0, 0.0, 0.0, 0.0, 0.0, 0.0, 0.0, 0.0, 0.0, 0.0, 0.0, 0.0, 0.0, 0.0, 0.0, 0.0, 0.0, 0.0, 0.0, 0.0, 0.0, 0.0, 0.0, 0.0, 0.0, 0.0, 0.0, 0.0, 0.0, 0.0, 0.0, 0.0, 0.0, 0.0, 0.0, 0.0, 0.0, 0.0, 0.0, 0.0, 0.0, 0.0, 0.0, 0.0, 0.0, 0.0, 0.0, 0.0, 0.0, 0.0, 0.0, 0.0, 0.0, 0.0, 0.0, 0.0, 0.0, 0.0, 0.0, 0.0, 0.0, 0.0, 0.0, 0.0, 0.0, 0.0, 0.0, 0.0, 0.0, 0.0, 0.0, 0.0, 0.0, 0.0, 0.0, 0.0, 0.0, 0.0, 0.0, 0.0, 0.0, 0.0, 0.0, 0.0, 0.0, 0.0, 0.0, 0.0, 0.0, 0.0, 0.0, 0.0, 0.0, 0.0, 0.0, 0.0, 0.0, 0.0, 0.0, 0.0, 0.0, 0.0, 0.0, 0.0, 0.0, 0.0, 0.0, 0.0, 0.0, 0.0, 0.0, 0.0, 0.0, 0.0, 0.0, 0.0, 0.0, 0.0, 0.0, 0.0, 0.0, 0.0, 0.0, 0.0, 0.0, 0.0, 0.0, 0.0, 0.0, 0.0, 0.0, 0.0, 0.0, 0.0, 0.0, 0.0, 0.0, 0.0, 0.0, 0.0, 0.0, 0.0, 0.0, 0.0, 0.0, 0.0, 0.0, 0.0, 0.0, 0.0, 0.0, 0.0, 0.0, 0.0, 0.0, 0.0, 0.0, 0.0, 0.0, 0.0, 0.0, 0.0, 0.0, 0.0, 0.0, 0.0, 0.0, 0.0, 0.0, 0.0, 0.0, 0.0, 0.0, 0.0, 0.0, 0.0, 0.0, 0.0, 0.0, 0.0, 0.0, 0.0, 0.0, 0.0, 0.0, 0.0, 0.0, 0.0, 0.0, 0.0, 0.0, 0.0, 0.0, 0.0, 0.0, 0.0, 0.0, 0.0, 0.0, 0.0, 0.0, 0.0, 0.0, 0.0, 0.0, 0.0, 0.0, 0.0, 0.0, 0.0, 0.0, 0.0, 0.0, 0.0, 0.0, 0.0, 0.0, 0.0, 0.0, 0.0, 0.0, 0.0, 0.0, 0.0, 0.0, 0.0, 0.0, 0.0, 0.0, 0.0, 0.0, 0.0, 0.0, 0.0, 0.0, 0.0, 0.0, 0.0, 0.0, 0.0, 0.0, 0.0, 0.0, 0.0, 0.0, 0.0, 0.0, 0.0, 0.0, 0.0, 0.0, 0.0, 0.0, 0.0, 0.0, 0.0, 0.0, 0.0, 0.0, 0.0, 0.0, 0.0, 0.0, 0.0, 0.0, 0.0, 0.0, 0.0, 0.0, 0.0, 0.0, 0.0, 0.0, 0.0, 0.0, 0.0, 0.0, 0.0, 0.0, 0.0, 0.0, 0.0, 0.0, 0.0, 0.0, 0.0, 0.0, 0.0, 0.0, 0.0, 0.0, 0.0, 0.0, 0.0, 0.0, 0.0, 0.0, 0.0, 0.0, 0.0, 0.0, 0.0, 0.0, 0.0, 0.0, 0.0, 0.0, 0.0, 0.0, 0.0, 0.0, 0.0, 0.0, 0.0, 0.0, 0.0, 0.0, 0.0, 0.0, 0.0, 0.0, 0.0, 0.0, 0.0, 0.0, 0.0, 0.0, 0.0, 0.0, 0.0, 0.0, 0.0, 0.0, 0.0, 0.0, 0.0, 0.0, 0.0, 0.0, 0.0, 0.0, 0.0, 0.0, 0.0, 0.0, 0.0, 0.0, 0.0, 0.0, 0.0, 0.0, 0.0, 0.0, 0.0, 0.0, 0.0, 0.0, 0.0, 0.0, 0.0, 0.0, 0.0, 0.0, 0.0, 0.0, 0.0, 0.0, 0.0, 0.0, 0.0, 0.0, 0.0, 0.0, 0.0, 0.0, 0.0, 0.0, 0.0, 0.0, 0.0, 0.0, 0.0, 0.0, 0.0, 0.0, 0.0, 0.0, 0.0, 0.0, 0.0, 0.0, 0.0, 0.0, 0.0, 0.0, 0.0, 0.0, 0.0, 0.0, 0.0, 0.0, 0.0, 0.0, 0.0, 0.0, 0.0, 0.0, 0.0, 0.0, 0.0, 0.0, 0.0, 0.0, 0.0, 0.0, 0.0, 0.0, 0.0, 0.0, 0.0, 0.0, 0.0, 0.0, 0.0, 0.0, 0.0, 0.0, 0.0, 0.0, 0.0, 0.0, 0.0, 0.0, 0.0, 0.0, 0.0, 0.0, 0.0, 0.0, 0.0, 0.0, 0.0, 0.0, 0.0, 0.0, 0.0, 0.0, 0.0, 0.0, 0.0, 0.0, 0.0, 0.0, 0.0, 0.0, 0.0, 0.0, 0.0, 0.0, 0.0, 0.0, 0.0, 0.0, 0.0, 0.0, 0.0, 0.0, 0.0, 0.0, 0.0, 0.0, 0.0, 0.0, 0.0, 0.0, 0.0, 0.0, 0.0, 0.0, 0.0, 0.0, 0.0, 0.0, 0.0, 0.0, 0.0, 0.0, 0.0, 0.0, 0.0, 0.0, 0.0, 0.0, 0.0, 0.0, 0.0, 0.0, 0.0, 0.0, 0.0, 0.0, 0.0, 0.0, 0.0, 0.0, 0.0, 0.0, 0.0, 0.0, 0.0, 0.0, 0.0, 0.0, 0.0, 0.0, 0.0, 0.0, 0.0, 0.0, 0.0, 0.0, 0.0, 0.0, 0.0, 0.0, 0.0, 0.0, 0.0, 0.0, 0.0, 0.0, 0.0, 0.0, 0.0, 0.0, 0.0, 0.0, 0.0, 0.0, 0.0, 0.0, 0.0, 0.0, 0.0, 0.0, 0.0, 0.0, 0.0, 0.0, 0.0, 0.0, 0.0, 0.0, 0.0, 0.0, 0.0, 0.0, 0.0, 0.0, 0.0, 0.0, 0.0, 0.0, 0.0, 0.0, 0.0, 0.0, 0.0, 0.0, 0.0, 0.0, 0.0, 0.0, 0.0, 0.0, 0.0, 0.0, 0.0, 0.0, 0.0, 0.0, 0.0, 0.0, 0.0, 0.0, 0.0, 0.0, 0.0, 0.0, 0.0, 0.0, 0.0, 0.0, 0.0, 0.0, 0.0, 0.0, 0.0, 0.0, 0.0, 0.0, 0.0, 0.0, 0.0, 0.0, 0.0, 0.0, 0.0, 0.0, 0.0, 0.0, 0.0, 0.0, 0.0, 0.0, 0.0, 0.0, 0.0, 0.0, 0.0, 0.0, 0.0, 0.0, 0.0, 0.0, 0.0, 0.0, 0.0, 0.0, 0.0, 0.0, 0.0, 0.0, 0.0, 0.0, 0.0, 0.0, 0.0, 0.0, 0.0, 0.0, 0.0, 0.0, 0.0, 0.0, 0.0, 0.0, 0.0, 0.0, 0.0, 0.0, 0.0, 0.0, 0.0, 0.0, 0.0, 0.0, 0.0, 0.0, 0.0, 0.0, 0.0, 0.0, 0.0, 0.0, 0.0, 0.0, 0.0, 0.0, 0.0, 0.0, 0.0, 0.0, 0.0, 0.0, 0.0, 0.0, 0.0, 0.0, 0.0, 0.0, 0.0, 0.0, 0.0, 0.0, 0.0, 0.0, 0.0, 0.0, 0.0, 0.0, 0.0, 0.0, 0.0, 0.0, 0.0, 0.0, 0.0, 0.0, 0.0, 0.0, 0.0, 0.0, 0.0, 0.0, 0.0, 0.0, 0.0, 0.0, 0.0, 0.0, 0.0, 0.0, 0.0, 0.0, 0.0, 0.0, 0.0, 0.0, 0.0, 0.0, 0.0, 0.0, 0.0, 0.0, 0.0, 0.0, 0.0, 0.0, 0.0, 0.0, 0.0, 0.0, 0.0, 0.0, 0.0, 0.0, 0.0, 0.0, 0.0, 0.0, 0.0, 0.0, 0.0, 0.0, 0.0, 0.0, 0.0, 0.0, 0.0, 0.0, 0.0, 0.0, 0.0, 0.0, 0.0, 0.0, 0.0, 0.0, 0.0, 0.0, 0.0, 0.0, 0.0, 0.0, 0.0, 0.0, 0.0, 0.0, 0.0, 0.0, 0.0, 0.0, 0.0, 0.0, 0.0, 0.0, 0.0, 0.0, 0.0, 0.0, 0.0, 0.0, 0.0, 0.0, 0.0, 0.0, 0.0, 0.0, 0.0, 0.0, 0.0, 0.0, 0.0, 0.0, 0.0, 0.0, 0.0, 0.0, 0.0, 0.0, 0.0, 0.0, 0.0, 0.0, 0.0, 0.0, 0.0, 0.0, 0.0, 0.0, 0.0, 0.0, 0.0, 0.0, 0.0, 0.0, 0.0, 0.0, 0.0, 0.0, 0.0, 0.0, 0.0, 0.0, 0.0, 0.0, 0.0, 0.0, 0.0, 0.0, 0.0, 0.0, 0.0, 0.0, 0.0, 0.0, 0.0, 0.0, 0.0, 0.0, 0.0, 0.0, 0.0, 0.0, 0.0, 0.0, 0.0, 0.0, 0.0, 0.0, 0.0, 0.0, 0.0, 0.0, 0.0, 0.0, 0.0, 0.0, 0.0, 0.0, 0.0, 0.0, 0.0, 0.0, 0.0, 0.0, 0.0, 0.0, 0.0, 0.0, 0.0, 0.0, 0.0, 0.0, 0.0, 0.0, 0.0, 0.0, 0.0, 0.0, 0.0, 0.0, 0.0, 0.0, 0.0, 0.0, 0.0, 0.0, 0.0, 0.0, 0.0, 0.0, 0.0, 0.0, 0.0, 0.0, 0.0, 0.0, 0.0, 0.0, 0.0, 0.0, 0.0, 0.0, 0.0, 0.0, 0.0, 0.0, 0.0, 0.0, 0.0, 0.0, 0.0, 0.0, 0.0, 0.0, 0.0, 0.0, 0.0, 0.0, 0.0, 0.0, 0.0, 0.0, 0.0, 0.0, 0.0, 0.0, 0.0, 0.0, 0.0, 0.0, 0.0, 0.0, 0.0, 0.0, 0.0, 0.0, 0.0, 0.0, 0.0, 0.0, 0.0, 0.0, 0.0, 0.0, 0.0, 0.0, 0.0, 0.0, 0.0, 0.0, 0.0, 0.0, 0.0, 0.0, 0.0, 0.0, 0.0, 0.0, 0.0, 0.0, 0.0, 0.0, 0.0, 0.0, 0.0, 0.0, 0.0, 0.0, 0.0, 0.0, 0.0, 0.0, 0.0, 0.0, 0.0, 0.0, 0.0, 0.0, 0.0, 0.0, 0.0, 0.0, 0.0, 0.0, 0.0, 0.0, 0.0, 0.0, 0.0, 0.0, 0.0, 0.0, 0.0, 0.0, 0.0, 0.0, 0.0, 0.0, 0.0, 0.0, 0.0, 0.0, 0.0, 0.0, 0.0, 0.0, 0.0, 0.0, 0.0, 0.0, 0.0, 0.0, 0.0, 0.0, 0.0, 0.0, 0.0, 0.0, 0.0, 0.0, 0.0, 0.0, 0.0, 0.0, 0.0, 0.0, 0.0, 0.0, 0.0, 0.0, 0.0, 0.0, 0.0, 0.0, 0.0, 0.0, 0.0, 0.0, 0.0, 0.0, 0.0, 0.0, 0.0, 0.0, 0.0, 0.0, 0.0, 0.0, 0.0, 0.0, 0.0, 0.0, 0.0, 0.0, 0.0, 0.0, 0.0, 0.0, 0.0, 0.0, 0.0, 0.0, 0.0, 0.0, 0.0, 0.0, 0.0, 0.0, 0.0, 0.0, 0.0, 0.0, 0.0, 0.0, 0.0, 0.0, 0.0, 0.0, 0.0, 0.0, 0.0, 0.0, 0.0, 0.0, 0.0, 0.0, 0.0, 0.0, 0.0, 0.0, 0.0, 0.0, 0.0, 0.0, 0.0, 0.0, 0.0, 0.0, 0.0, 0.0, 0.0, 0.0, 0.0, 0.0, 0.0, 0.0, 0.0, 0.0, 0.0, 0.0, 0.0, 0.0, 0.0, 0.0, 0.0, 0.0, 0.0, 0.0, 0.0, 0.0, 0.0, 0.0, 0.0, 0.0, 0.0, 0.0, 0.0, 0.0, 0.0, 0.0, 0.0, 0.0, 0.0, 0.0, 0.0, 0.0, 0.0, 0.0, 0.0, 0.0, 0.0, 0.0, 0.0, 0.0, 0.0, 0.0, 0.0, 0.0, 0.0, 0.0, 0.0, 0.0, 0.0, 0.0, 0.0, 0.0, 0.0, 0.0, 0.0, 0.0, 0.0, 0.0, 0.0, 0.0, 0.0, 0.0, 0.0, 0.0, 0.0, 0.0, 0.0, 0.0, 0.0, 0.0, 0.0, 0.0, 0.0, 0.0, 0.0, 0.0, 0.0, 0.0, 0.0, 0.0, 0.0, 0.0, 0.0, 0.0, 0.0, 0.0, 0.0, 0.0, 0.0, 0.0, 0.0, 0.0, 0.0, 0.0, 0.0, 0.0, 0.0, 0.0, 0.0, 0.0, 0.0, 0.0, 0.0, 0.0, 0.0, 0.0, 0.0, 0.0, 0.0, 0.0, 0.0, 0.0, 0.0, 0.0, 0.0, 0.0, 0.0, 0.0, 0.0, 0.0, 0.0, 0.0, 0.0, 0.0, 0.0, 0.0, 0.0, 0.0, 0.0, 0.0, 0.0, 0.0, 0.0, 0.0, 0.0, 0.0, 0.0, 0.0, 0.0, 0.0, 0.0, 0.0, 0.0, 0.0, 0.0, 0.0, 0.0, 0.0, 0.0, 0.0, 0.0, 0.0, 0.0, 0.0, 0.0, 0.0, 0.0, 0.0, 0.0, 0.0, 0.0, 0.0, 0.0, 0.0, 0.0, 0.0, 0.0, 0.0, 0.0, 0.0, 0.0, 0.0, 0.0, 0.0, 0.0, 0.0, 0.0, 0.0, 0.0, 0.0, 0.0, 0.0, 0.0, 0.0, 0.0, 0.0, 0.0, 0.0, 0.0, 0.0, 0.0, 0.0, 0.0, 0.0, 0.0, 0.0, 0.0, 0.0, 0.0, 0.0, 0.0, 0.0, 0.0, 0.0, 0.0, 0.0, 0.0, 0.0, 0.0, 0.0, 0.0, 0.0, 0.0, 0.0, 0.0, 0.0, 0.0, 0.0, 0.0, 0.0, 0.0, 0.0, 0.0, 0.0, 0.0, 0.0, 0.0, 0.0, 0.0, 0.0, 0.0, 0.0, 0.0, 0.0, 0.0, 0.0, 0.0, 0.0, 0.0, 0.0, 0.0, 0.0, 0.0, 0.0, 0.0, 0.0, 0.0, 0.0, 0.0, 0.0, 0.0, 0.0, 0.0, 0.0, 0.0, 0.0, 0.0, 0.0, 0.0, 0.0, 0.0, 0.0, 0.0, 0.0, 0.0, 0.0, 0.0, 0.0, 0.0, 0.0, 0.0, 0.0, 0.0, 0.0, 0.0, 0.0, 0.0, 0.0, 0.0, 0.0, 0.0, 0.0, 0.0, 0.0, 0.0, 0.0, 0.0, 0.0, 0.0, 0.0, 0.0, 0.0, 0.0, 0.0, 0.0, 0.0, 0.0, 0.0, 0.0, 0.0, 0.0, 0.0, 0.0, 0.0, 0.0, 0.0, 0.0, 0.0, 0.0, 0.0, 0.0, 0.0, 0.0, 0.0, 0.0, 0.0, 0.0, 0.0, 0.0, 0.0, 0.0, 0.0, 0.0, 0.0, 0.0, 0.0, 0.0, 0.0, 0.0, 0.0, 0.0, 0.0, 0.0, 0.0, 0.0, 0.0, 0.0, 0.0, 0.0, 0.0, 0.0, 0.0, 0.0, 0.0, 0.0, 0.0, 0.0, 0.0, 0.0, 0.0, 0.0, 0.0, 0.0, 0.0, 0.0, 0.0, 0.0, 0.0, 0.0, 0.0, 0.0, 0.0, 0.0, 0.0, 0.0, 0.0, 0.0, 0.0, 0.0, 0.0, 0.0, 0.0, 0.0, 0.0, 0.0, 0.0, 0.0, 0.0, 0.0, 0.0, 0.0, 0.0, 0.0, 0.0, 0.0, 0.0, 0.0, 0.0, 0.0, 0.0, 0.0, 0.0, 0.0, 0.0, 0.0, 0.0, 0.0, 0.0, 0.0, 0.0, 0.0, 0.0, 0.0, 0.0, 0.0, 0.0, 0.0, 0.0, 0.0, 0.0, 0.0, 0.0, 0.0, 0.0, 0.0, 0.0, 0.0, 0.0, 0.0, 0.0, 0.0, 0.0, 0.0, 0.0, 0.0, 0.0, 0.0, 0.0, 0.0, 0.0, 0.0, 0.0, 0.0, 0.0, 0.0, 0.0, 0.0, 0.0, 0.0, 0.0, 0.0, 0.0, 0.0, 0.0, 0.0, 0.0, 0.0, 0.0, 0.0, 0.0, 0.0, 0.0, 0.0, 0.0, 0.0, 0.0, 0.0, 0.0, 0.0, 0.0, 0.0, 0.0, 0.0, 0.0, 0.0, 0.0, 0.0, 0.0, 0.0, 0.0, 0.0, 0.0, 0.0, 0.0, 0.0, 0.0, 0.0, 0.0, 0.0, 0.0, 0.0, 0.0, 0.0, 0.0, 0.0, 0.0, 0.0, 0.0, 0.0, 0.0, 0.0, 0.0, 0.0, 0.0, 0.0, 0.0, 0.0, 0.0, 0.0, 0.0, 0.0, 0.0, 0.0, 0.0, 0.0, 0.0, 0.0, 0.0, 0.0, 0.0, 0.0, 0.0, 0.0, 0.0, 0.0, 0.0, 0.0, 0.0, 0.0, 0.0, 0.0, 0.0, 0.0, 0.0, 0.0, 0.0, 0.0, 0.0, 0.0, 0.0, 0.0, 0.0, 0.0, 0.0, 0.0, 0.0, 0.0, 0.0, 0.0, 0.0, 0.0, 0.0, 0.0, 0.0, 0.0, 0.0, 0.0, 0.0, 0.0, 0.0, 0.0, 0.0, 0.0, 0.0, 0.0, 0.0, 0.0, 0.0, 0.0, 0.0, 0.0, 0.0, 0.0, 0.0, 0.0, 0.0, 0.0, 0.0, 0.0, 0.0, 0.0, 0.0, 0.0, 0.0, 0.0, 0.0, 0.0, 0.0, 0.0, 0.0, 0.0, 0.0, 0.0, 0.0, 0.0, 0.0, 0.0, 0.0, 0.0, 0.0, 0.0, 0.0, 0.0, 0.0, 0.0, 0.0, 0.0, 0.0, 0.0, 0.0, 0.0, 0.0, 0.0, 0.0, 0.0, 0.0, 0.0, 0.0, 0.0, 0.0, 0.0, 0.0, 0.0, 0.0, 0.0, 0.0, 0.0, 0.0, 0.0, 0.0, 0.0, 0.0, 0.0, 0.0, 0.0, 0.0, 0.0, 0.0, 0.0, 0.0, 0.0, 0.0, 0.0, 0.0, 0.0, 0.0, 0.0, 0.0, 0.0, 0.0, 0.0, 0.0, 0.0, 0.0, 0.0, 0.0, 0.0, 0.0, 0.0, 0.0, 0.0, 0.0, 0.0, 0.0, 0.0, 0.0, 0.0, 0.0, 0.0, 0.0, 0.0, 0.0, 0.0, 0.0, 0.0, 0.0, 0.0, 0.0, 0.0, 0.0, 0.0, 0.0, 0.0, 0.0, 0.0, 0.0, 0.0, 0.0, 0.0, 0.0, 0.0, 0.0, 0.0, 0.0, 0.0, 0.0, 0.0, 0.0, 0.0, 0.0, 0.0, 0.0, 0.0, 0.0, 0.0, 0.0, 0.0, 0.0, 0.0, 0.0, 0.0, 0.0, 0.0, 0.0, 0.0, 0.0, 0.0, 0.0, 0.0, 0.0, 0.0, 0.0, 0.0, 0.0, 0.0, 0.0, 0.0, 0.0, 0.0, 0.0, 0.0, 0.0, 0.0, 0.0, 0.0, 0.0, 0.0, 0.0, 0.0, 0.0, 0.0, 0.0, 0.0, 0.0, 0.0, 0.0, 0.0, 0.0, 0.0, 0.0, 0.0, 0.0, 0.0, 0.0, 0.0, 0.0, 0.0, 0.0, 0.0, 0.0, 0.0, 0.0, 0.0, 0.0, 0.0, 0.0, 0.0, 0.0, 0.0, 0.0, 0.0, 0.0, 0.0, 0.0, 0.0, 0.0, 0.0, 0.0, 0.0, 0.0, 0.0, 0.0, 0.0, 0.0, 0.0, 0.0, 0.0, 0.0, 0.0, 0.0, 0.0, 0.0, 0.0, 0.0, 0.0, 0.0, 0.0, 0.0, 0.0, 0.0, 0.0, 0.0, 0.0, 0.0, 0.0, 0.0, 0.0, 0.0, 0.0, 0.0, 0.0, 0.0, 0.0, 0.0, 0.0, 0.0, 0.0, 0.0, 0.0, 0.0, 0.0, 0.0, 0.0, 0.0, 0.0, 0.0, 0.0, 0.0, 0.0, 0.0, 0.0, 0.0, 0.0, 0.0, 0.0, 0.0, 0.0, 0.0, 0.0, 0.0, 0.0, 0.0, 0.0, 0.0, 0.0, 0.0, 0.0, 0.0, 0.0, 0.0, 0.0, 0.0, 0.0, 0.0, 0.0, 0.0, 0.0, 0.0, 0.0, 0.0, 0.0, 0.0, 0.0, 0.0, 0.0, 0.0, 0.0, 0.0, 0.0, 0.0, 0.0, 0.0, 0.0, 0.0, 0.0, 0.0, 0.0, 0.0, 0.0, 0.0, 0.0, 0.0, 0.0, 0.0, 0.0, 0.0, 0.0, 0.0, 0.0, 0.0, 0.0, 0.0, 0.0, 0.0, 0.0, 0.0, 0.0, 0.0, 0.0, 0.0, 0.0, 0.0, 0.0, 0.0, 0.0, 0.0, 0.0, 0.0, 0.0, 0.0, 0.0, 0.0, 0.0, 0.0, 0.0, 0.0, 0.0, 0.0, 0.0, 0.0, 0.0, 0.0, 0.0, 0.0, 0.0, 0.0, 0.0, 0.0, 0.0, 0.0, 0.0, 0.0, 0.0, 0.0, 0.0, 0.0, 0.0, 0.0, 0.0, 0.0, 0.0, 0.0, 0.0, 0.0, 0.0, 0.0, 0.0, 0.0, 0.0, 0.0, 0.0, 0.0, 0.0, 0.0, 0.0, 0.0, 0.0, 0.0, 0.0, 0.0, 0.0, 0.0, 0.0, 0.0, 0.0, 0.0, 0.0, 0.0, 0.0, 0.0, 0.0, 0.0, 0.0, 0.0, 0.0, 0.0, 0.0, 0.0, 0.0, 0.0, 0.0, 0.0, 0.0, 0.0, 0.0, 0.0, 0.0, 0.0, 0.0, 0.0, 0.0, 0.0, 0.0, 0.0, 0.0, 0.0, 0.0, 0.0, 0.0, 0.0, 0.0, 0.0, 0.0, 0.0, 0.0, 0.0, 0.0, 0.0, 0.0, 0.0, 0.0, 0.0, 0.0, 0.0, 0.0, 0.0, 0.0, 0.0, 0.0, 0.0, 0.0, 0.0, 0.0, 0.0, 0.0, 0.0, 0.0, 0.0, 0.0, 0.0, 0.0, 0.0, 0.0, 0.0, 0.0, 0.0, 0.0, 0.0, 0.0, 0.0, 0.0, 0.0, 0.0, 0.0, 0.0, 0.0, 0.0, 0.0, 0.0, 0.0, 0.0, 0.0, 0.0, 0.0, 0.0, 0.0, 0.0, 0.0, 0.0, 0.0, 0.0, 0.0, 0.0, 0.0, 0.0, 0.0, 0.0, 0.0, 0.0, 0.0, 0.0, 0.0, 0.0, 0.0, 0.0, 0.0, 0.0, 0.0, 0.0, 0.0, 0.0, 0.0, 0.0, 0.0, 0.0, 0.0, 0.0, 0.0, 0.0, 0.0, 0.0, 0.0, 0.0, 0.0, 0.0, 0.0, 0.0, 0.0, 0.0, 0.0, 0.0, 0.0, 0.0, 0.0, 0.0, 0.0, 0.0, 0.0, 0.0, 0.0, 0.0, 0.0, 0.0, 0.0, 0.0, 0.0, 0.0, 0.0, 0.0, 0.0, 0.0, 0.0, 0.0, 0.0, 0.0, 0.0, 0.0, 0.0, 0.0, 0.0, 0.0, 0.0, 0.0, 0.0, 0.0, 0.0, 0.0, 0.0, 0.0, 0.0, 0.0, 0.0, 0.0, 0.0, 0.0, 0.0, 0.0, 0.0, 0.0, 0.0, 0.0, 0.0, 0.0, 0.0, 0.0, 0.0, 0.0, 0.0, 0.0, 0.0, 0.0, 0.0, 0.0, 0.0, 0.0, 0.0, 0.0, 0.0, 0.0, 0.0, 0.0, 0.0, 0.0, 0.0, 0.0, 0.0, 0.0, 0.0, 0.0, 0.0, 0.0, 0.0, 0.0, 0.0, 0.0, 0.0, 0.0, 0.0, 0.0, 0.0, 0.0, 0.0, 0.0, 0.0, 0.0, 0.0, 0.0, 0.0, 0.0, 0.0, 0.0, 0.0, 0.0, 0.0, 0.0, 0.0, 0.0, 0.0, 0.0, 0.0, 0.0, 0.0, 0.0, 0.0, 0.0, 0.0, 0.0, 0.0, 0.0, 0.0, 0.0, 0.0, 0.0, 0.0, 0.0, 0.0, 0.0, 0.0, 0.0, 0.0, 0.0, 0.0, 0.0, 0.0, 0.0, 0.0, 0.0, 0.0, 0.0, 0.0, 0.0, 0.0, 0.0, 0.0, 0.0, 0.0, 0.0, 0.0, 0.0, 0.0, 0.0, 0.0, 0.0, 0.0, 0.0, 0.0, 0.0, 0.0, 0.0, 0.0, 0.0, 0.0, 0.0, 0.0, 0.0, 0.0, 0.0, 0.0, 0.0, 0.0, 0.0, 0.0, 0.0, 0.0, 0.0, 0.0, 0.0, 0.0, 0.0, 0.0, 0.0, 0.0, 0.0, 0.0, 0.0, 0.0, 0.0, 0.0, 0.0, 0.0, 0.0, 0.0, 0.0, 0.0, 0.0, 0.0, 0.0, 0.0, 0.0, 0.0, 0.0, 0.0, 0.0, 0.0, 0.0, 0.0, 0.0, 0.0, 0.0, 0.0, 0.0, 0.0, 0.0, 0.0, 0.0, 0.0, 0.0, 0.0, 0.0, 0.0, 0.0, 0.0, 0.0, 0.0, 0.0, 0.0, 0.0, 0.0, 0.0, 0.0, 0.0, 0.0, 0.0, 0.0, 0.0, 0.0, 0.0, 0.0, 0.0, 0.0, 0.0, 0.0, 0.0, 0.0, 0.0, 0.0, 0.0, 0.0, 0.0, 0.0, 0.0, 0.0, 0.0, 0.0, 0.0, 0.0, 0.0, 0.0, 0.0, 0.0, 0.0, 0.0, 0.0, 0.0, 0.0, 0.0, 0.0, 0.0, 0.0, 0.0, 0.0, 0.0, 0.0, 0.0, 0.0, 0.0, 0.0, 0.0, 0.0, 0.0, 0.0, 0.0, 0.0, 0.0, 0.0, 0.0, 0.0, 0.0, 0.0, 0.0, 0.0, 0.0, 0.0, 0.0, 0.0, 0.0, 0.0, 0.0, 0.0, 0.0, 0.0, 0.0, 0.0, 0.0, 0.0, 0.0, 0.0, 0.0, 0.0, 0.0, 0.0, 0.0, 0.0, 0.0, 0.0, 0.0, 0.0, 0.0, 0.0, 0.0, 0.0, 0.0, 0.0, 0.0, 0.0, 0.0, 0.0, 0.0, 0.0, 0.0, 0.0, 0.0, 0.0, 0.0, 0.0, 0.0, 0.0, 0.0, 0.0, 0.0, 0.0, 0.0, 0.0, 0.0, 0.0, 0.0, 0.0, 0.0, 0.0, 0.0, 0.0, 0.0, 0.0, 0.0, 0.0, 0.0, 0.0, 0.0, 0.0, 0.0, 0.0, 0.0, 0.0, 0.0, 0.0, 0.0, 0.0, 0.0, 0.0, 0.0, 0.0, 0.0, 0.0, 0.0, 0.0, 0.0, 0.0, 0.0, 0.0, 0.0, 0.0, 0.0, 0.0, 0.0, 0.0, 0.0, 0.0, 0.0, 0.0, 0.0, 0.0, 0.0, 0.0, 0.0, 0.0, 0.0, 0.0, 0.0, 0.0, 0.0, 0.0, 0.0, 0.0, 0.0, 0.0, 0.0, 0.0, 0.0, 0.0, 0.0, 0.0, 0.0, 0.0, 0.0, 0.0, 0.0, 0.0, 0.0, 0.0, 0.0, 0.0, 0.0, 0.0, 0.0, 0.0, 0.0, 0.0, 0.0, 0.0, 0.0, 0.0, 0.0, 0.0, 0.0, 0.0, 0.0, 0.0, 0.0, 0.0, 0.0, 0.0, 0.0, 0.0, 0.0, 0.0, 0.0, 0.0, 0.0, 0.0, 0.0, 0.0, 0.0, 0.0, 0.0, 0.0, 0.0, 0.0, 0.0, 0.0, 0.0, 0.0, 0.0, 0.0, 0.0, 0.0, 0.0, 0.0, 0.0, 0.0, 0.0, 0.0, 0.0, 0.0, 0.0, 0.0, 0.0, 0.0, 0.0, 0.0, 0.0, 0.0, 0.0, 0.0, 0.0, 0.0, 0.0, 0.0, 0.0, 0.0, 0.0, 0.0, 0.0, 0.0, 0.0, 0.0, 0.0, 0.0, 0.0, 0.0, 0.0, 0.0, 0.0, 0.0, 0.0, 0.0, 0.0, 0.0, 0.0, 0.0, 0.0, 0.0, 0.0, 0.0, 0.0, 0.0, 0.0, 0.0, 0.0, 0.0, 0.0, 0.0, 0.0, 0.0, 0.0, 0.0, 0.0, 0.0, 0.0, 0.0, 0.0, 0.0, 0.0, 0.0, 0.0, 0.0, 0.0, 0.0, 0.0, 0.0, 0.0, 0.0, 0.0, 0.0, 0.0, 0.0, 0.0, 0.0, 0.0, 0.0, 0.0, 0.0, 0.0, 0.0, 0.0, 0.0, 0.0, 0.0, 0.0, 0.0, 0.0, 0.0, 0.0, 0.0, 0.0, 0.0, 0.0, 0.0, 0.0, 0.0, 0.0, 0.0, 0.0, 0.0, 0.0, 0.0, 0.0, 0.0, 0.0, 0.0, 0.0, 0.0, 0.0, 0.0, 0.0, 0.0, 0.0, 0.0, 0.0, 0.0, 0.0, 0.0, 0.0, 0.0, 0.0, 0.0, 0.0, 0.0, 0.0, 0.0, 0.0, 0.0, 0.0, 0.0, 0.0, 0.0, 0.0, 0.0, 0.0, 0.0, 0.0, 0.0, 0.0, 0.0, 0.0, 0.0, 0.0, 0.0, 0.0, 0.0, 0.0, 0.0, 0.0, 0.0, 0.0, 0.0, 0.0, 0.0, 0.0, 0.0, 0.0, 0.0, 0.0, 0.0, 0.0, 0.0, 0.0, 0.0, 0.0, 0.0, 0.0, 0.0, 0.0, 0.0, 0.0, 0.0, 0.0, 0.0, 0.0, 0.0, 0.0, 0.0, 0.0, 0.0, 0.0, 0.0, 0.0, 0.0, 0.0, 0.0, 0.0, 0.0, 0.0, 0.0, 0.0, 0.0, 0.0, 0.0, 0.0, 0.0, 0.0, 0.0, 0.0, 0.0, 0.0, 0.0, 0.0, 0.0, 0.0, 0.0, 0.0, 0.0, 0.0, 0.0, 0.0, 0.0, 0.0, 0.0, 0.0, 0.0, 0.0, 0.0, 0.0, 0.0, 0.0, 0.0, 0.0, 0.0, 0.0, 0.0, 0.0, 0.0, 0.0, 0.0, 0.0, 0.0, 0.0, 0.0, 0.0, 0.0, 0.0, 0.0, 0.0, 0.0, 0.0, 0.0, 0.0, 0.0, 0.0, 0.0, 0.0, 0.0, 0.0, 0.0, 0.0, 0.0, 0.0, 0.0, 0.0, 0.0, 0.0, 0.0, 0.0, 0.0, 0.0, 0.0, 0.0, 0.0, 0.0, 0.0, 0.0, 0.0, 0.0, 0.0, 0.0, 0.0, 0.0, 0.0, 0.0, 0.0, 0.0, 0.0, 0.0, 0.0, 0.0, 0.0, 0.0, 0.0, 0.0, 0.0, 0.0, 0.0, 0.0, 0.0, 0.0, 0.0, 0.0, 0.0, 0.0, 0.0, 0.0, 0.0, 0.0, 0.0, 0.0, 0.0, 0.0, 0.0, 0.0, 0.0, 0.0, 0.0, 0.0, 0.0, 0.0, 0.0, 0.0, 0.0, 0.0, 0.0, 0.0, 0.0, 0.0, 0.0, 0.0, 0.0, 0.0, 0.0, 0.0, 0.0, 0.0, 0.0, 0.0, 0.0, 0.0, 0.0, 0.0, 0.0, 0.0, 0.0, 0.0, 0.0, 0.0, 0.0, 0.0, 0.0, 0.0, 0.0, 0.0, 0.0, 0.0, 0.0, 0.0, 0.0, 0.0, 0.0, 0.0, 0.0, 0.0, 0.0, 0.0, 0.0, 0.0, 0.0, 0.0, 0.0, 0.0, 0.0, 0.0, 0.0, 0.0, 0.0, 0.0, 0.0, 0.0, 0.0, 0.0, 0.0, 0.0, 0.0, 0.0, 0.0, 0.0, 0.0, 0.0, 0.0, 0.0, 0.0, 0.0, 0.0, 0.0, 0.0, 0.0, 0.0, 0.0, 0.0, 0.0, 0.0, 0.0, 0.0, 0.0, 0.0, 0.0, 0.0, 0.0, 0.0, 0.0, 0.0, 0.0, 0.0, 0.0, 0.0, 0.0, 0.0, 0.0, 0.0, 0.0, 0.0, 0.0, 0.0, 0.0, 0.0, 0.0, 0.0, 0.0, 0.0, 0.0, 0.0, 0.0, 0.0, 0.0, 0.0, 0.0, 0.0, 0.0, 0.0, 0.0, 0.0, 0.0, 0.0, 0.0, 0.0, 0.0, 0.0, 0.0, 0.0, 0.0, 0.0, 0.0, 0.0, 0.0, 0.0, 0.0, 0.0, 0.0, 0.0, 0.0, 0.0, 0.0, 0.0, 0.0, 0.0, 0.0, 0.0, 0.0, 0.0, 0.0, 0.0, 0.0, 0.0, 0.0, 0.0, 0.0, 0.0, 0.0, 0.0, 0.1818, 0.0, 0.2727, 0.1575, 0.09091, 0.1575, 0.2727, 0.1575, 0.3636, 0.0, 0.4545, 0.1575, 0.9091, 0.0, 1.0, 0.1575, 0.8182, 0.1575, 0.7273, 0.0, 0.8182, 0.1575, 0.6364, 0.1575, 0.5455, 0.0, 0.6364, 0.1575, 0.4545, 0.1575, 0.2727, 0.1575, 0.4545, 0.1575, 0.3636, 0.3149, 0.09091, 0.1575, 0.2727, 0.1575, 0.1818, 0.3149, 0.8182, 0.1575, 1.0, 0.1575, 0.9091, 0.3149, 0.6364, 0.1575, 0.8182, 0.1575, 0.7273, 0.3149, 0.4545, 0.1575, 0.6364, 0.1575, 0.5455, 0.3149, 0.2727, 0.1575, 0.3636, 0.3149, 0.1818, 0.3149, 0.09091, 0.1575, 0.1818, 0.3149, 0.0, 0.3149, 0.8182, 0.1575, 0.9091, 0.3149, 0.7273, 0.3149, 0.6364, 0.1575, 0.7273, 0.3149, 0.5455, 0.3149, 0.4545, 0.1575, 0.5455, 0.3149, 0.3636, 0.3149, 0.1818, 0.3149, 0.3636, 0.3149, 0.2727, 0.4724, 0.0, 0.3149, 0.1818, 0.3149, 0.09091, 0.4724, 0.7273, 0.3149, 0.9091, 0.3149, 0.8182, 0.4724, 0.5455, 0.3149, 0.7273, 0.3149, 0.6364, 0.4724, 0.3636, 0.3149, 0.5455, 0.3149, 0.4545, 0.4724, 0.1818, 0.0, 0.2727, 0.1575, 0.09091, 0.1575, 0.2727, 0.1575, 0.3636, 0.0, 0.4545, 0.1575, 0.9091, 0.0, 1.0, 0.1575, 0.8182, 0.1575, 0.7273, 0.0, 0.8182, 0.1575, 0.6364, 0.1575, 0.5455, 0.0, 0.6364, 0.1575, 0.4545, 0.1575, 0.2727, 0.1575, 0.4545, 0.1575, 0.3636, 0.3149, 0.09091, 0.1575, 0.2727, 0.1575, 0.1818, 0.3149, 0.8182, 0.1575, 1.0, 0.1575, 0.9091, 0.3149, 0.6364, 0.1575, 0.8182, 0.1575, 0.7273, 0.3149, 0.4545, 0.1575, 0.6364, 0.1575, 0.5455, 0.3149, 0.2727, 0.1575, 0.3636, 0.3149, 0.1818, 0.3149, 0.09091, 0.1575, 0.1818, 0.3149, 0.0, 0.3149, 0.8182, 0.1575, 0.9091, 0.3149, 0.7273, 0.3149, 0.6364, 0.1575, 0.7273, 0.3149, 0.5455, 0.3149, 0.4545, 0.1575, 0.5455, 0.3149, 0.3636, 0.3149, 0.1818, 0.3149, 0.3636, 0.3149, 0.2727, 0.4724, 0.0, 0.3149, 0.1818, 0.3149, 0.09091, 0.4724, 0.7273, 0.3149, 0.9091, 0.3149, 0.8182, 0.4724, 0.5455, 0.3149, 0.7273, 0.3149, 0.6364, 0.4724, 0.3636, 0.3149, 0.5455, 0.3149, 0.4545, 0.4724, 0.1818, 0.0, 0.2727, 0.1575, 0.09091, 0.1575, 0.2727, 0.1575, 0.3636, 0.0, 0.4545, 0.1575, 0.9091, 0.0, 1.0, 0.1575, 0.8182, 0.1575, 0.7273, 0.0, 0.8182, 0.1575, 0.6364, 0.1575, 0.5455, 0.0, 0.6364, 0.1575, 0.4545, 0.1575, 0.2727, 0.1575, 0.4545, 0.1575, 0.3636, 0.3149, 0.09091, 0.1575, 0.2727, 0.1575, 0.1818, 0.3149, 0.8182, 0.1575, 1.0, 0.1575, 0.9091, 0.3149, 0.6364, 0.1575, 0.8182, 0.1575, 0.7273, 0.3149, 0.4545, 0.1575, 0.6364, 0.1575, 0.5455, 0.3149, 0.2727, 0.1575, 0.3636, 0.3149, 0.1818, 0.3149, 0.09091, 0.1575, 0.1818, 0.3149, 0.0, 0.3149, 0.8182, 0.1575, 0.9091, 0.3149, 0.7273, 0.3149, 0.6364, 0.1575, 0.7273, 0.3149, 0.5455, 0.3149, 0.4545, 0.1575, 0.5455, 0.3149, 0.3636, 0.3149, 0.1818, 0.3149, 0.3636, 0.3149, 0.2727, 0.4724, 0.0, 0.3149, 0.1818, 0.3149, 0.09091, 0.4724, 0.7273, 0.3149, 0.9091, 0.3149, 0.8182, 0.4724, 0.5455, 0.3149, 0.7273, 0.3149, 0.6364, 0.4724, 0.3636, 0.3149, 0.5455, 0.3149, 0.4545, 0.4724, 0.1818, 0.0, 0.2727, 0.1575, 0.09091, 0.1575, 0.2727, 0.1575, 0.3636, 0.0, 0.4545, 0.1575, 0.9091, 0.0, 1.0, 0.1575, 0.8182, 0.1575, 0.7273, 0.0, 0.8182, 0.1575, 0.6364, 0.1575, 0.5455, 0.0, 0.6364, 0.1575, 0.4545, 0.1575, 0.2727, 0.1575, 0.4545, 0.1575, 0.3636, 0.3149, 0.09091, 0.1575, 0.2727, 0.1575, 0.1818, 0.3149, 0.8182, 0.1575, 1.0, 0.1575, 0.9091, 0.3149, 0.6364, 0.1575, 0.8182, 0.1575, 0.7273, 0.3149, 0.4545, 0.1575, 0.6364, 0.1575, 0.5455, 0.3149, 0.2727, 0.1575, 0.3636, 0.3149, 0.1818, 0.3149, 0.09091, 0.1575, 0.1818, 0.3149, 0.0, 0.3149, 0.8182, 0.1575, 0.9091, 0.3149, 0.7273, 0.3149, 0.6364, 0.1575, 0.7273, 0.3149, 0.5455, 0.3149, 0.4545, 0.1575, 0.5455, 0.3149, 0.3636, 0.3149, 0.1818, 0.3149, 0.3636, 0.3149, 0.2727, 0.4724, 0.0, 0.3149, 0.1818, 0.3149, 0.09091, 0.4724, 0.7273, 0.3149, 0.9091, 0.3149, 0.8182, 0.4724, 0.5455, 0.3149, 0.7273, 0.3149, 0.6364, 0.4724, 0.3636, 0.3149, 0.5455, 0.3149, 0.4545, 0.4724, 0.1818, 0.0, 0.2727, 0.1575, 0.09091, 0.1575, 0.2727, 0.1575, 0.3636, 0.0, 0.4545, 0.1575, 0.9091, 0.0, 1.0, 0.1575, 0.8182, 0.1575, 0.7273, 0.0, 0.8182, 0.1575, 0.6364, 0.1575, 0.5455, 0.0, 0.6364, 0.1575, 0.4545, 0.1575, 0.2727, 0.1575, 0.4545, 0.1575, 0.3636, 0.3149, 0.09091, 0.1575, 0.2727, 0.1575, 0.1818, 0.3149, 0.8182, 0.1575, 1.0, 0.1575, 0.9091, 0.3149, 0.6364, 0.1575, 0.8182, 0.1575, 0.7273, 0.3149, 0.4545, 0.1575, 0.6364, 0.1575, 0.5455, 0.3149, 0.2727, 0.1575, 0.3636, 0.3149, 0.1818, 0.3149, 0.09091, 0.1575, 0.1818, 0.3149, 0.0, 0.3149, 0.8182, 0.1575, 0.9091, 0.3149, 0.7273, 0.3149, 0.6364, 0.1575, 0.7273, 0.3149, 0.5455, 0.3149, 0.4545, 0.1575, 0.5455, 0.3149, 0.3636, 0.3149, 0.1818, 0.3149, 0.3636, 0.3149, 0.2727, 0.4724, 0.0, 0.3149, 0.1818, 0.3149, 0.09091, 0.4724, 0.7273, 0.3149, 0.9091, 0.3149, 0.8182, 0.4724, 0.5455, 0.3149, 0.7273, 0.3149, 0.6364, 0.4724, 0.3636, 0.3149, 0.5455, 0.3149, 0.4545, 0.4724, 0.1818, 0.0, 0.2727, 0.1575, 0.09091, 0.1575, 0.2727, 0.1575, 0.3636, 0.0, 0.4545, 0.1575, 0.9091, 0.0, 1.0, 0.1575, 0.8182, 0.1575, 0.7273, 0.0, 0.8182, 0.1575, 0.6364, 0.1575, 0.5455, 0.0, 0.6364, 0.1575, 0.4545, 0.1575, 0.2727, 0.1575, 0.4545, 0.1575, 0.3636, 0.3149, 0.09091, 0.1575, 0.2727, 0.1575, 0.1818, 0.3149, 0.8182, 0.1575, 1.0, 0.1575, 0.9091, 0.3149, 0.6364, 0.1575, 0.8182, 0.1575, 0.7273, 0.3149, 0.4545, 0.1575, 0.6364, 0.1575, 0.5455, 0.3149, 0.2727, 0.1575, 0.3636, 0.3149, 0.1818, 0.3149, 0.09091, 0.1575, 0.1818, 0.3149, 0.0, 0.3149, 0.8182, 0.1575, 0.9091, 0.3149, 0.7273, 0.3149, 0.6364, 0.1575, 0.7273, 0.3149, 0.5455, 0.3149, 0.4545, 0.1575, 0.5455, 0.3149, 0.3636, 0.3149, 0.1818, 0.3149, 0.3636, 0.3149, 0.2727, 0.4724, 0.0, 0.3149, 0.1818, 0.3149, 0.09091, 0.4724, 0.7273, 0.3149, 0.9091, 0.3149, 0.8182, 0.4724, 0.5455, 0.3149, 0.7273, 0.3149, 0.6364, 0.4724, 0.3636, 0.3149, 0.5455, 0.3149, 0.4545, 0.4724, 0.1818, 0.0, 0.2727, 0.1575, 0.09091, 0.1575, 0.2727, 0.1575, 0.3636, 0.0, 0.4545, 0.1575, 0.9091, 0.0, 1.0, 0.1575, 0.8182, 0.1575, 0.7273, 0.0, 0.8182, 0.1575, 0.6364, 0.1575, 0.5455, 0.0, 0.6364, 0.1575, 0.4545, 0.1575, 0.2727, 0.1575, 0.4545, 0.1575, 0.3636, 0.3149, 0.09091, 0.1575, 0.2727, 0.1575, 0.1818, 0.3149, 0.8182, 0.1575, 1.0, 0.1575, 0.9091, 0.3149, 0.6364, 0.1575, 0.8182, 0.1575, 0.7273, 0.3149, 0.4545, 0.1575, 0.6364, 0.1575, 0.5455, 0.3149, 0.2727, 0.1575, 0.3636, 0.3149, 0.1818, 0.3149, 0.09091, 0.1575, 0.1818, 0.3149, 0.0, 0.3149, 0.8182, 0.1575, 0.9091, 0.3149, 0.7273, 0.3149, 0.6364, 0.1575, 0.7273, 0.3149, 0.5455, 0.3149, 0.4545, 0.1575, 0.5455, 0.3149, 0.3636, 0.3149, 0.1818, 0.3149, 0.3636, 0.3149, 0.2727, 0.4724, 0.0, 0.3149, 0.1818, 0.3149, 0.09091, 0.4724, 0.7273, 0.3149, 0.9091, 0.3149, 0.8182, 0.4724, 0.5455, 0.3149, 0.7273, 0.3149, 0.6364, 0.4724, 0.3636, 0.3149, 0.5455, 0.3149, 0.4545, 0.4724, 0.1818, 0.0, 0.2727, 0.1575, 0.09091, 0.1575, 0.2727, 0.1575, 0.3636, 0.0, 0.4545, 0.1575, 0.9091, 0.0, 1.0, 0.1575, 0.8182, 0.1575, 0.7273, 0.0, 0.8182, 0.1575, 0.6364, 0.1575, 0.5455, 0.0, 0.6364, 0.1575, 0.4545, 0.1575, 0.2727, 0.1575, 0.4545, 0.1575, 0.3636, 0.3149, 0.09091, 0.1575, 0.2727, 0.1575, 0.1818, 0.3149, 0.8182, 0.1575, 1.0, 0.1575, 0.9091, 0.3149, 0.6364, 0.1575, 0.8182, 0.1575, 0.7273, 0.3149, 0.4545, 0.1575, 0.6364, 0.1575, 0.5455, 0.3149, 0.2727, 0.1575, 0.3636, 0.3149, 0.1818, 0.3149, 0.09091, 0.1575, 0.1818, 0.3149, 0.0, 0.3149, 0.8182, 0.1575, 0.9091, 0.3149, 0.7273, 0.3149, 0.6364, 0.1575, 0.7273, 0.3149, 0.5455, 0.3149, 0.4545, 0.1575, 0.5455, 0.3149, 0.3636, 0.3149, 0.1818, 0.3149, 0.3636, 0.3149, 0.2727, 0.4724, 0.0, 0.3149, 0.1818, 0.3149, 0.09091, 0.4724, 0.7273, 0.3149, 0.9091, 0.3149, 0.8182, 0.4724, 0.5455, 0.3149, 0.7273, 0.3149, 0.6364, 0.4724, 0.3636, 0.3149, 0.5455, 0.3149, 0.4545, 0.4724, 0.1818, 0.0, 0.2727, 0.1575, 0.09091, 0.1575, 0.2727, 0.1575, 0.3636, 0.0, 0.4545, 0.1575, 0.9091, 0.0, 1.0, 0.1575, 0.8182, 0.1575, 0.7273, 0.0, 0.8182, 0.1575, 0.6364, 0.1575, 0.5455, 0.0, 0.6364, 0.1575, 0.4545, 0.1575, 0.2727, 0.1575, 0.4545, 0.1575, 0.3636, 0.3149, 0.09091, 0.1575, 0.2727, 0.1575, 0.1818, 0.3149, 0.8182, 0.1575, 1.0, 0.1575, 0.9091, 0.3149, 0.6364, 0.1575, 0.8182, 0.1575, 0.7273, 0.3149, 0.4545, 0.1575, 0.6364, 0.1575, 0.5455, 0.3149, 0.2727, 0.1575, 0.3636, 0.3149, 0.1818, 0.3149, 0.09091, 0.1575, 0.1818, 0.3149, 0.0, 0.3149, 0.8182, 0.1575, 0.9091, 0.3149, 0.7273, 0.3149, 0.6364, 0.1575, 0.7273, 0.3149, 0.5455, 0.3149, 0.4545, 0.1575, 0.5455, 0.3149, 0.3636, 0.3149, 0.1818, 0.3149, 0.3636, 0.3149, 0.2727, 0.4724, 0.0, 0.3149, 0.1818, 0.3149, 0.09091, 0.4724, 0.7273, 0.3149, 0.9091, 0.3149, 0.8182, 0.4724, 0.5455, 0.3149, 0.7273, 0.3149, 0.6364, 0.4724, 0.3636, 0.3149, 0.5455, 0.3149, 0.4545, 0.4724, 0.1818, 0.0, 0.2727, 0.1575, 0.09091, 0.1575, 0.2727, 0.1575, 0.3636, 0.0, 0.4545, 0.1575, 0.9091, 0.0, 1.0, 0.1575, 0.8182, 0.1575, 0.7273, 0.0, 0.8182, 0.1575, 0.6364, 0.1575, 0.5455, 0.0, 0.6364, 0.1575, 0.4545, 0.1575, 0.2727, 0.1575, 0.4545, 0.1575, 0.3636, 0.3149, 0.09091, 0.1575, 0.2727, 0.1575, 0.1818, 0.3149, 0.8182, 0.1575, 1.0, 0.1575, 0.9091, 0.3149, 0.6364, 0.1575, 0.8182, 0.1575, 0.7273, 0.3149, 0.4545, 0.1575, 0.6364, 0.1575, 0.5455, 0.3149, 0.2727, 0.1575, 0.3636, 0.3149, 0.1818, 0.3149, 0.09091, 0.1575, 0.1818, 0.3149, 0.0, 0.3149, 0.8182, 0.1575, 0.9091, 0.3149, 0.7273, 0.3149, 0.6364, 0.1575, 0.7273, 0.3149, 0.5455, 0.3149, 0.4545, 0.1575, 0.5455, 0.3149, 0.3636, 0.3149, 0.1818, 0.3149, 0.3636, 0.3149, 0.2727, 0.4724, 0.0, 0.3149, 0.1818, 0.3149, 0.09091, 0.4724, 0.7273, 0.3149, 0.9091, 0.3149, 0.8182, 0.4724, 0.5455, 0.3149, 0.7273, 0.3149, 0.6364, 0.4724, 0.3636, 0.3149, 0.5455, 0.3149, 0.4545, 0.4724, 0.1818, 0.0, 0.2727, 0.1575, 0.09091, 0.1575, 0.2727, 0.1575, 0.3636, 0.0, 0.4545, 0.1575, 0.9091, 0.0, 1.0, 0.1575, 0.8182, 0.1575, 0.7273, 0.0, 0.8182, 0.1575, 0.6364, 0.1575, 0.5455, 0.0, 0.6364, 0.1575, 0.4545, 0.1575, 0.2727, 0.1575, 0.4545, 0.1575, 0.3636, 0.3149, 0.09091, 0.1575, 0.2727, 0.1575, 0.1818, 0.3149, 0.8182, 0.1575, 1.0, 0.1575, 0.9091, 0.3149, 0.6364, 0.1575, 0.8182, 0.1575, 0.7273, 0.3149, 0.4545, 0.1575, 0.6364, 0.1575, 0.5455, 0.3149, 0.2727, 0.1575, 0.3636, 0.3149, 0.1818, 0.3149, 0.09091, 0.1575, 0.1818, 0.3149, 0.0, 0.3149, 0.8182, 0.1575, 0.9091, 0.3149, 0.7273, 0.3149, 0.6364, 0.1575, 0.7273, 0.3149, 0.5455, 0.3149, 0.4545, 0.1575, 0.5455, 0.3149, 0.3636, 0.3149, 0.1818, 0.3149, 0.3636, 0.3149, 0.2727, 0.4724, 0.0, 0.3149, 0.1818, 0.3149, 0.09091, 0.4724, 0.7273, 0.3149, 0.9091, 0.3149, 0.8182, 0.4724, 0.5455, 0.3149, 0.7273, 0.3149, 0.6364, 0.4724, 0.3636, 0.3149, 0.5455, 0.3149, 0.4545, 0.4724, 0.1818, 0.0, 0.2727, 0.1575, 0.09091, 0.1575, 0.2727, 0.1575, 0.3636, 0.0, 0.4545, 0.1575, 0.9091, 0.0, 1.0, 0.1575, 0.8182, 0.1575, 0.7273, 0.0, 0.8182, 0.1575, 0.6364, 0.1575, 0.5455, 0.0, 0.6364, 0.1575, 0.4545, 0.1575, 0.2727, 0.1575, 0.4545, 0.1575, 0.3636, 0.3149, 0.09091, 0.1575, 0.2727, 0.1575, 0.1818, 0.3149, 0.8182, 0.1575, 1.0, 0.1575, 0.9091, 0.3149, 0.6364, 0.1575, 0.8182, 0.1575, 0.7273, 0.3149, 0.4545, 0.1575, 0.6364, 0.1575, 0.5455, 0.3149, 0.2727, 0.1575, 0.3636, 0.3149, 0.1818, 0.3149, 0.09091, 0.1575, 0.1818, 0.3149, 0.0, 0.3149, 0.8182, 0.1575, 0.9091, 0.3149, 0.7273, 0.3149, 0.6364, 0.1575, 0.7273, 0.3149, 0.5455, 0.3149, 0.4545, 0.1575, 0.5455, 0.3149, 0.3636, 0.3149, 0.1818, 0.3149, 0.3636, 0.3149, 0.2727, 0.4724, 0.0, 0.3149, 0.1818, 0.3149, 0.09091, 0.4724, 0.7273, 0.3149, 0.9091, 0.3149, 0.8182, 0.4724, 0.5455, 0.3149, 0.7273, 0.3149, 0.6364, 0.4724, 0.3636, 0.3149, 0.5455, 0.3149, 0.4545, 0.4724, 0.1818, 0.0, 0.2727, 0.1575, 0.09091, 0.1575, 0.2727, 0.1575, 0.3636, 0.0, 0.4545, 0.1575, 0.9091, 0.0, 1.0, 0.1575, 0.8182, 0.1575, 0.7273, 0.0, 0.8182, 0.1575, 0.6364, 0.1575, 0.5455, 0.0, 0.6364, 0.1575, 0.4545, 0.1575, 0.2727, 0.1575, 0.4545, 0.1575, 0.3636, 0.3149, 0.09091, 0.1575, 0.2727, 0.1575, 0.1818, 0.3149, 0.8182, 0.1575, 1.0, 0.1575, 0.9091, 0.3149, 0.6364, 0.1575, 0.8182, 0.1575, 0.7273, 0.3149, 0.4545, 0.1575, 0.6364, 0.1575, 0.5455, 0.3149, 0.2727, 0.1575, 0.3636, 0.3149, 0.1818, 0.3149, 0.09091, 0.1575, 0.1818, 0.3149, 0.0, 0.3149, 0.8182, 0.1575, 0.9091, 0.3149, 0.7273, 0.3149, 0.6364, 0.1575, 0.7273, 0.3149, 0.5455, 0.3149, 0.4545, 0.1575, 0.5455, 0.3149, 0.3636, 0.3149, 0.1818, 0.3149, 0.3636, 0.3149, 0.2727, 0.4724, 0.0, 0.3149, 0.1818, 0.3149, 0.09091, 0.4724, 0.7273, 0.3149, 0.9091, 0.3149, 0.8182, 0.4724, 0.5455, 0.3149, 0.7273, 0.3149, 0.6364, 0.4724, 0.3636, 0.3149, 0.5455, 0.3149, 0.4545, 0.4724, 0.1818, 0.0, 0.2727, 0.1575, 0.09091, 0.1575, 0.2727, 0.1575, 0.3636, 0.0, 0.4545, 0.1575, 0.9091, 0.0, 1.0, 0.1575, 0.8182, 0.1575, 0.7273, 0.0, 0.8182, 0.1575, 0.6364, 0.1575, 0.5455, 0.0, 0.6364, 0.1575, 0.4545, 0.1575, 0.2727, 0.1575, 0.4545, 0.1575, 0.3636, 0.3149, 0.09091, 0.1575, 0.2727, 0.1575, 0.1818, 0.3149, 0.8182, 0.1575, 1.0, 0.1575, 0.9091, 0.3149, 0.6364, 0.1575, 0.8182, 0.1575, 0.7273, 0.3149, 0.4545, 0.1575, 0.6364, 0.1575, 0.5455, 0.3149, 0.2727, 0.1575, 0.3636, 0.3149, 0.1818, 0.3149, 0.09091, 0.1575, 0.1818, 0.3149, 0.0, 0.3149, 0.8182, 0.1575, 0.9091, 0.3149, 0.7273, 0.3149, 0.6364, 0.1575, 0.7273, 0.3149, 0.5455, 0.3149, 0.4545, 0.1575, 0.5455, 0.3149, 0.3636, 0.3149, 0.1818, 0.3149, 0.3636, 0.3149, 0.2727, 0.4724, 0.0, 0.3149, 0.1818, 0.3149, 0.09091, 0.4724, 0.7273, 0.3149, 0.9091, 0.3149, 0.8182, 0.4724, 0.5455, 0.3149, 0.7273, 0.3149, 0.6364, 0.4724, 0.3636, 0.3149, 0.5455, 0.3149, 0.4545, 0.4724])
me_cube.materials.append(mat_material)
me_cube.materials.append(mat_material_001)
me_cube.use_mirror_vertex_groups = False
me_cube.update()
me_icosphere_007 = bpy.data.meshes.new('Icosphere.007')
me_icosphere_007.from_pydata([(0.0, 0.0, -1.0), (0.7236, -0.5257, -0.4472), (-0.2764, -0.8506, -0.4472), (-0.8944, 0.0, -0.4472), (-0.2764, 0.8506, -0.4472), (0.7236, 0.5257, -0.4472), (0.2764, -0.8506, 0.4472), (-0.7236, -0.5257, 0.4472), (-0.7236, 0.5257, 0.4472), (0.2764, 0.8506, 0.4472), (0.8944, 0.0, 0.4472), (0.0, 0.0, 1.0)], [], [(0, 1, 2), (1, 0, 5), (0, 2, 3), (0, 3, 4), (0, 4, 5), (1, 5, 10), (2, 1, 6), (3, 2, 7), (4, 3, 8), (5, 4, 9), (1, 10, 6), (2, 6, 7), (3, 7, 8), (4, 8, 9), (5, 9, 10), (6, 10, 11), (7, 6, 11), (8, 7, 11), (9, 8, 11), (10, 9, 11)])
_uv = me_icosphere_007.uv_layers.new(name='UVMap')
_uv.uv.foreach_set('vector', [0.1818, 0.0, 0.2727, 0.1575, 0.09091, 0.1575, 0.2727, 0.1575, 0.3636, 0.0, 0.4545, 0.1575, 0.9091, 0.0, 1.0, 0.1575, 0.8182, 0.1575, 0.7273, 0.0, 0.8182, 0.1575, 0.6364, 0.1575, 0.5455, 0.0, 0.6364, 0.1575, 0.4545, 0.1575, 0.2727, 0.1575, 0.4545, 0.1575, 0.3636, 0.3149, 0.09091, 0.1575, 0.2727, 0.1575, 0.1818, 0.3149, 0.8182, 0.1575, 1.0, 0.1575, 0.9091, 0.3149, 0.6364, 0.1575, 0.8182, 0.1575, 0.7273, 0.3149, 0.4545, 0.1575, 0.6364, 0.1575, 0.5455, 0.3149, 0.2727, 0.1575, 0.3636, 0.3149, 0.1818, 0.3149, 0.09091, 0.1575, 0.1818, 0.3149, 0.0, 0.3149, 0.8182, 0.1575, 0.9091, 0.3149, 0.7273, 0.3149, 0.6364, 0.1575, 0.7273, 0.3149, 0.5455, 0.3149, 0.4545, 0.1575, 0.5455, 0.3149, 0.3636, 0.3149, 0.1818, 0.3149, 0.3636, 0.3149, 0.2727, 0.4724, 0.0, 0.3149, 0.1818, 0.3149, 0.09091, 0.4724, 0.7273, 0.3149, 0.9091, 0.3149, 0.8182, 0.4724, 0.5455, 0.3149, 0.7273, 0.3149, 0.6364, 0.4724, 0.3636, 0.3149, 0.5455, 0.3149, 0.4545, 0.4724])
me_icosphere_007.materials.append(mat_material_001)
me_icosphere_007.update()

# ---- objects
ob_cube = bpy.data.objects.new('Cube', me_cube)
ob_icosphere_007 = bpy.data.objects.new('Icosphere.007', me_icosphere_007)

# ---- transforms, parenting, visibility, modifiers, constraints
ob_cube.location = (0.0, 0.0, 0.0)
ob_cube.lock_rotations_4d = False
ob_cube.empty_display_type = 'ARROWS'
ob_cube.lineart.crease_threshold = 0.0
ob_icosphere_007.location = (-0.3535, 0.4591, 3.497)
ob_icosphere_007.rotation_euler = (1.224, 0.04028, 0.6178)
ob_icosphere_007.scale = (0.1787, 0.1787, 0.1787)

# ---- collection membership
col_collection.objects.link(ob_cube)
col_collection.objects.link(ob_icosphere_007)

# ---- scene / render settings (as saved in the file)
scene.frame_start = 1; scene.frame_end = 250; scene.frame_set(1)
scene.render.engine = 'BLENDER_EEVEE_NEXT'
scene.cycles.sampling_pattern = 'TABULATED_SOBOL'
scene.cycles.use_light_tree = False
scene.view_settings.view_transform = 'Filmic'
bpy.context.view_layer.update()

# ---- added for rendering (the .blend has no active camera and no usable light): camera, sun
cam_auto = bpy.data.cameras.new('AutoCamera')
cam_auto.lens = 50.0
cam_auto.sensor_width = 36.0
cam_auto.clip_end = 1000.0
ob_auto_camera = bpy.data.objects.new('AutoCamera', cam_auto)
scene.collection.objects.link(ob_auto_camera)
ob_auto_camera.location = (4.72789, -5.74558, 5.63483)
ob_auto_camera.rotation_euler = (1.09748, -7.21219e-08, 0.694738)
scene.camera = ob_auto_camera
light_auto_sun = bpy.data.lights.new('AutoSun', 'SUN')
light_auto_sun.energy = 3.0
light_auto_sun.angle = 0.0523599
ob_auto_sun = bpy.data.objects.new('AutoSun', light_auto_sun)
scene.collection.objects.link(ob_auto_sun)
ob_auto_sun.rotation_euler = (0.872665, 0.174533, 0.523599)
bpy.context.view_layer.update()
